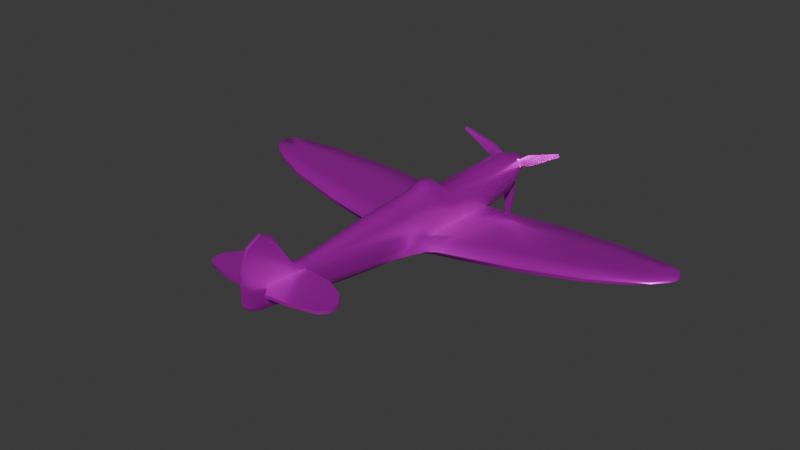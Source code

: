 # Source: Plane.blend  (saved by Blender 4.3.34; exported with 4.5.12 LTS)
import bpy
from mathutils import Matrix  # noqa: F401  (used for matrix-valued properties, if any)

bpy.ops.wm.read_factory_settings(use_empty=True)
scene = bpy.context.scene
scene.name = 'Scene'

# ---- collections
col_refs_noimp = bpy.data.collections.new('Refs-noimp'); scene.collection.children.link(col_refs_noimp)

# ---- images (referenced by path relative to the original .blend; pixels are not part of the script)
import os
ASSET_DIR = os.environ.get("B2B_ASSET_DIR", "")  # directory of the original .blend (textures are referenced by path, not embedded)
HERE = os.path.dirname(os.path.abspath(__file__))  # packed textures are extracted next to this script under _unpacked/

def load_image(name, relpath, width, height, colorspace="sRGB"):
    """Load a texture the original file referenced (path relative to the .blend, or extracted next to this script)."""
    p = next((c for c in (os.path.join(HERE, relpath), os.path.join(ASSET_DIR, relpath)) if relpath and os.path.exists(c)), "")
    if p:
        img = bpy.data.images.load(p, check_existing=True)
        img.name = name
    else:  # same state as the original file: an image datablock whose file is absent (Cycles renders it pink)
        img = bpy.data.images.new(name, width, height)
        img.source = "FILE"
        img.filepath = "//" + (relpath or name)
    img.colorspace_settings.name = colorspace
    return img
img_tex_spitefire = load_image('Tex_Spitefire', 'Tex_Plane.jpg', 1024, 1024, 'sRGB')

# ---- materials (node trees are filled in below, after node groups)
mat_mat_plane = bpy.data.materials.new('Mat_Plane')

# ---- node groups
ng_smooth_by_angle = bpy.data.node_groups.new('Smooth by Angle', 'GeometryNodeTree')
_s = ng_smooth_by_angle.interface.new_socket(name='Mesh', in_out='OUTPUT', socket_type='NodeSocketGeometry')
_s = ng_smooth_by_angle.interface.new_socket(name='Mesh', in_out='INPUT', socket_type='NodeSocketGeometry')
_s = ng_smooth_by_angle.interface.new_socket(name='Angle', in_out='INPUT', socket_type='NodeSocketFloat')
_s.subtype = 'ANGLE'
_s.default_value = 0.5236
_s.min_value = 0.0
_s.max_value = 3.142
_s.description = 'Maximum face angle for smooth edges'
_s = ng_smooth_by_angle.interface.new_socket(name='Ignore Sharpness', in_out='INPUT', socket_type='NodeSocketBool')
_s.force_non_field = True
ng_smooth_by_angle.description = 'Set the sharpness of mesh edges based on the angle between the neighboring faces'
ng_smooth_by_angle.is_modifier = True
_N = ng_smooth_by_angle.nodes; _L = ng_smooth_by_angle.links
n0 = _N.new('GeometryNodeSetShadeSmooth'); n0.name = 'Set Shade Smooth'; n0.location = (120, -80)
n0.domain = 'EDGE'
n1 = _N.new('GeometryNodeSetShadeSmooth'); n1.name = 'Set Shade Smooth.001'; n1.location = (300, -80)
n2 = _N.new('NodeGroupOutput'); n2.name = 'Group Output'; n2.location = (480, -80)
n3 = _N.new('GeometryNodeInputMeshEdgeAngle'); n3.name = 'Edge Angle'; n3.location = (-440, -240)
n4 = _N.new('NodeGroupInput'); n4.name = 'Group Input'; n4.location = (-80, -80)
n5 = _N.new('GeometryNodeInputEdgeSmooth'); n5.name = 'Is Edge Smooth'; n5.location = (-260, -120)
n6 = _N.new('GeometryNodeInputShadeSmooth'); n6.name = 'Is Shade Smooth'; n6.location = (-440, -397)
n7 = _N.new('FunctionNodeCompare'); n7.name = 'Compare'; n7.location = (-260, -260)
n7.operation = 'LESS_EQUAL'
n7.inputs[6].default_value = (0.0, 0.0, 0.0, 0.0)
n7.inputs[7].default_value = (0.0, 0.0, 0.0, 0.0)
n8 = _N.new('FunctionNodeBooleanMath'); n8.name = 'Boolean Math.001'; n8.location = (-80, -260)
n9 = _N.new('NodeGroupInput'); n9.name = 'Group Input.001'; n9.location = (-440, -329)
n10 = _N.new('NodeGroupInput'); n10.name = 'Group Input.002'; n10.location = (-259, -189)
n11 = _N.new('FunctionNodeBooleanMath'); n11.name = 'Boolean Math'; n11.location = (-80, -149)
n11.operation = 'OR'
n12 = _N.new('FunctionNodeBooleanMath'); n12.name = 'Boolean Math.002'; n12.location = (-260, -380)
n12.operation = 'OR'
n13 = _N.new('NodeGroupInput'); n13.name = 'Group Input.003'; n13.location = (-440, -460)
_L.new(n3.outputs[0], n7.inputs[0])
_L.new(n1.outputs[0], n2.inputs[0])
_L.new(n9.outputs[1], n7.inputs[1])
_L.new(n7.outputs[0], n8.inputs[0])
_L.new(n4.outputs[0], n0.inputs[0])
_L.new(n0.outputs[0], n1.inputs[0])
_L.new(n8.outputs[0], n0.inputs[2])
_L.new(n10.outputs[2], n11.inputs[1])
_L.new(n5.outputs[0], n11.inputs[0])
_L.new(n11.outputs[0], n0.inputs[1])
_L.new(n13.outputs[2], n12.inputs[1])
_L.new(n6.outputs[0], n12.inputs[0])
_L.new(n12.outputs[0], n8.inputs[1])
n2.is_active_output = True

# ---- material node trees
mat_mat_plane.use_nodes = True; mat_mat_plane.node_tree.nodes.clear()
_N = mat_mat_plane.node_tree.nodes; _L = mat_mat_plane.node_tree.links
n0 = _N.new('ShaderNodeBsdfPrincipled'); n0.name = 'Principled BSDF'; n0.location = (10, 300)
n0.inputs[1].default_value = 0.7559
n0.inputs[2].default_value = 0.3228
n1 = _N.new('ShaderNodeOutputMaterial'); n1.name = 'Material Output'; n1.location = (300, 300)
n2 = _N.new('ShaderNodeTexImage'); n2.name = 'Image Texture'; n2.location = (-280, 280)
n2.image = img_tex_spitefire
_L.new(n0.outputs[0], n1.inputs[0])
_L.new(n2.outputs[0], n0.inputs[0])
n1.is_active_output = True

# ---- world
world_world = bpy.data.worlds.new('World'); scene.world = world_world
world_world.use_nodes = True; world_world.node_tree.nodes.clear()
_N = world_world.node_tree.nodes; _L = world_world.node_tree.links
n0 = _N.new('ShaderNodeOutputWorld'); n0.name = 'World Output'; n0.location = (300, 300)
n1 = _N.new('ShaderNodeBackground'); n1.name = 'Background'; n1.location = (10, 300)
n1.inputs[0].default_value = (0.05088, 0.05088, 0.05088, 1.0)
_L.new(n1.outputs[0], n0.inputs[0])
n0.is_active_output = True
world_world.color = (0.05088, 0.05088, 0.05088)
world_world.sun_shadow_jitter_overblur = 0.0

# ---- meshes
me_cylinder = bpy.data.meshes.new('Cylinder')
me_cylinder.from_pydata([(0.0, 0.5402, -2.028), (0.0, 0.2034, 0.3404), (0.01197, 0.5346, -2.029), (0.05515, 0.1889, 0.3404), (0.01478, 0.4882, -2.029), (0.1004, 0.1529, 0.3404), (0.01964, 0.1596, -1.996), (0.1307, 0.0832, 0.3404), (0.01964, 0.1362, -1.996), (0.1413, 0.009718, 0.3419), (0.01702, 0.08941, -2.027), (0.1166, -0.1007, 0.3007), (0.01539, 0.03376, -2.027), (0.09017, -0.132, 0.3419), (0.01206, -0.005417, -2.026), (0.05515, -0.171, 0.3419), (0.0, -0.01466, -2.026), (0.0, -0.1892, 0.3419), (1.141e-11, 0.1732, 0.7509), (0.04859, 0.1633, 0.7509), (0.08266, 0.1425, 0.7509), (0.1083, 0.1039, 0.7509), (0.1172, 0.06388, 0.7509), (0.1125, 0.03058, 0.7509), (0.08971, -0.01276, 0.7509), (0.05105, -0.04319, 0.7509), (3.66e-11, -0.05529, 0.7509), (0.05604, 0.1745, 0.7071), (0.09891, 0.1516, 0.7071), (0.09891, -0.0442, 0.7071), (0.05604, -0.07728, 0.7071), (0.1376, 0.05021, 0.7071), (0.1276, 0.005305, 0.7071), (0.1276, 0.1021, 0.7071), (0.0, -0.09069, 0.7071), (0.0, 0.1843, 0.7071), (0.1042, 0.1531, 0.6181), (0.05847, -0.1364, 0.6181), (0.1347, -0.03352, 0.6181), (0.1347, 0.09142, 0.6181), (0.0, -0.1526, 0.6181), (0.05847, 0.1836, 0.6181), (0.1042, -0.09518, 0.6181), (0.1454, 0.02517, 0.6181), (0.0, 0.1963, 0.6181), (0.0, 0.2869, -0.5127), (0.04987, 0.2696, -0.5127), (0.09181, 0.2153, -0.5127), (0.1119, 0.1569, -0.5127), (0.1297, 0.04336, -0.5105), (0.1199, -0.08348, -0.5196), (0.1861, -0.1345, -0.5687), (0.04987, -0.1883, -0.5105), (0.0, -0.2092, -0.5105), (0.0, 0.2156, -0.1618), (0.05172, 0.2003, -0.1618), (0.09515, 0.1626, -0.1618), (0.1242, 0.09005, -0.1618), (0.1344, 0.01099, -0.164), (0.1112, -0.07788, -0.164), (0.04592, 0.2462, -0.9919), (0.08461, 0.2004, -0.9919), (0.1016, 0.1554, -0.9919), (0.1195, 0.05098, -0.9919), (0.1105, -0.02988, -0.9919), (0.08461, -0.09842, -0.9919), (0.04592, -0.1442, -0.9919), (0.0, -0.1621, -0.9919), (0.0, 0.2605, -0.9919), (0.05099, 0.3067, -0.3092), (0.09383, 0.2473, -0.3092), (0.1225, 0.1627, -0.3048), (0.1325, 0.05788, -0.3048), (0.1098, -0.0782, -0.2925), (0.0, 0.3258, -0.3092), (0.05044, 0.3016, -0.4127), (0.09284, 0.2424, -0.4127), (0.1212, 0.1615, -0.4105), (0.1311, 0.05712, -0.4105), (0.1158, -0.08025, -0.3785), (0.0, 0.3205, -0.4127), (0.02621, 0.2026, -1.701), (0.03626, 0.189, -1.7), (0.05272, 0.1596, -1.686), (0.06153, 0.1362, -1.684), (0.05755, 0.0727, -1.695), (0.04968, 0.001476, -1.695), (0.02546, -0.05126, -1.694), (0.0, -0.06299, -1.694), (0.0, 0.2101, -1.699), (0.01795, 0.3324, -1.839), (0.02693, 0.2549, -1.825), (0.03931, 0.1596, -1.796), (0.04163, 0.1362, -1.791), (0.03464, 0.08491, -1.799), (0.03126, 0.01833, -1.794), (0.0221, -0.03683, -1.792), (0.0, -0.04803, -1.789), (0.0, 0.3455, -1.838), (0.0, 0.2503, -1.775), (0.02411, 0.2339, -1.774), (0.03271, 0.2114, -1.769), (0.04443, 0.1596, -1.749), (0.0464, 0.1362, -1.746), (0.03894, 0.08318, -1.756), (0.03552, 0.01202, -1.753), (0.02613, -0.04227, -1.751), (0.0, -0.05381, -1.749), (0.008997, 0.4756, -1.924), (0.01611, 0.4144, -1.917), (0.02493, 0.1596, -1.91), (0.02604, 0.1362, -1.908), (0.0209, 0.08726, -1.917), (0.01765, 0.02639, -1.915), (0.009934, -0.02042, -1.913), (0.0, -0.0306, -1.911), (0.0, 0.4848, -1.922), (0.0, 0.4861, -2.139), (0.01142, 0.4817, -2.14), (0.01423, 0.443, -2.14), (0.01795, 0.1566, -2.105), (0.01795, 0.136, -2.105), (0.01779, 0.1043, -2.105), (0.01572, 0.05343, -2.116), (0.01156, 0.02357, -2.136), (0.0, 0.01814, -2.144), (0.0, 0.3457, -2.21), (0.006937, 0.344, -2.21), (0.007369, 0.3221, -2.21), (0.007812, 0.1717, -2.208), (0.007814, 0.1454, -2.208), (0.007789, 0.1339, -2.208), (0.00754, 0.1076, -2.208), (0.007027, 0.08915, -2.208), (0.0, 0.08384, -2.207), (0.0, 0.32, -2.21), (0.0, 0.17, -2.21), (0.0, 0.1448, -2.21), (0.0, 0.132, -2.21), (0.0, 0.1059, -2.21), (0.0, 0.2079, -1.58), (0.02899, 0.197, -1.58), (0.04702, 0.175, -1.578), (0.05828, 0.1406, -1.577), (0.06397, 0.107, -1.576), (0.06669, 0.04712, -1.575), (0.05571, -0.01983, -1.574), (0.02899, -0.06859, -1.574), (0.0, -0.08079, -1.574), (0.09979, 0.1596, -1.956), (0.08973, 0.1596, -2.093), (0.08971, 0.1362, -2.093), (0.1019, 0.1362, -1.953), (0.1082, 0.1596, -1.683), (0.1114, 0.1362, -1.682), (0.1095, 0.1596, -1.754), (0.1038, 0.1596, -1.826), (0.1134, 0.1362, -1.749), (0.1083, 0.1362, -1.819), (0.2885, 0.1596, -1.998), (0.2858, 0.1596, -2.079), (0.2858, 0.1362, -2.079), (0.2906, 0.1362, -1.996), (0.3021, 0.1596, -1.705), (0.3053, 0.1362, -1.704), (0.2995, 0.1596, -1.812), (0.2951, 0.1596, -1.908), (0.3031, 0.1362, -1.81), (0.2993, 0.1362, -1.903), (0.5328, 0.1596, -1.979), (0.4869, 0.1596, -2.029), (0.4868, 0.1362, -2.029), (0.5347, 0.1362, -1.978), (0.4556, 0.1596, -1.786), (0.4586, 0.1362, -1.785), (0.5261, 0.1596, -1.873), (0.5398, 0.1596, -1.934), (0.5296, 0.1362, -1.871), (0.5437, 0.1362, -1.932), (0.2731, -0.1352, 0.3409), (0.2731, -0.09678, 0.2997), (0.2731, -0.1686, 0.2997), (0.0, -0.1961, 0.2017), (0.2731, -0.07038, -0.317), (0.2731, -0.07516, -0.3983), (0.2508, -0.143, -0.4998), (0.224, -0.1974, -0.3168), (0.1995, -0.1951, -0.4692), (0.0, -0.2155, -0.2898), (0.0, -0.2154, -0.4316), (0.2731, -0.08288, 0.07656), (0.2551, -0.1791, 0.07322), (0.0, -0.2049, 0.02574), (0.2731, -0.0736, -0.1597), (0.2337, -0.192, -0.1574), (0.0, -0.2121, -0.1436), (0.8783, -0.0841, 0.3372), (0.8781, -0.05341, 0.3007), (0.8784, -0.1099, 0.3007), (0.878, -0.02901, -0.2666), (0.8781, -0.03672, -0.3413), (1.749, -0.02629, 0.1876), (0.8744, -0.08709, -0.4159), (0.8702, -0.1357, -0.2643), (0.8654, -0.1193, -0.4104), (0.8781, -0.0405, 0.09951), (1.746, 0.003233, 0.1876), (0.8754, -0.1227, 0.09891), (0.878, -0.03187, -0.1134), (1.752, -0.01211, 0.2037), (0.8719, -0.1315, -0.113), (1.401, -0.04006, 0.2796), (1.398, -0.01653, 0.2526), (1.401, -0.06023, 0.2526), (1.378, 0.0003146, -0.1869), (1.376, -0.006012, -0.2441), (1.375, -0.04445, -0.3018), (1.382, -0.08374, -0.1865), (1.375, -0.06784, -0.3009), (1.391, -0.007741, 0.09656), (1.394, -0.07247, 0.09646), (1.383, -0.001832, -0.06837), (1.387, -0.08045, -0.0683), (1.687, 0.01117, -0.1062), (1.678, 0.0002272, -0.1535), (1.674, -0.01898, -0.1818), (1.692, -0.04558, -0.1062), (1.676, -0.0342, -0.1818), (1.725, 0.007826, 0.08236), (1.729, -0.03594, 0.08236), (1.702, 0.01042, -0.02769), (1.707, -0.04265, -0.02769), (1.866, -0.01916, 0.1448), (1.864, 0.006602, 0.1448), (1.86, -0.007773, 0.1445), (1.866, 0.006161, -0.03403), (1.775, -0.003278, -0.1169), (1.88, -0.008609, -0.03403), (1.789, -0.01355, -0.1169), (1.868, -0.01653, -0.03403), (1.776, -0.01968, -0.1169), (1.898, 0.008292, 0.08708), (1.912, -0.00668, 0.08708), (1.899, -0.01468, 0.08708), (1.896, 0.008166, 0.0163), (1.91, -0.006768, 0.0163), (1.898, -0.01472, 0.0163), (0.0, 0.2753, -0.7236), (0.04813, 0.2593, -0.7236), (0.08864, 0.2087, -0.7236), (0.1074, 0.1562, -0.7236), (0.1252, 0.04672, -0.7223), (0.1149, -0.0686, -0.732), (0.1432, -0.1194, -0.7445), (0.04813, -0.1689, -0.7223), (0.0, -0.1885, -0.7223), (0.01616, 0.06022, -2.027), (0.1027, -0.1171, 0.3223), (0.1024, 0.007341, 0.7509), (0.1125, -0.02066, 0.7071), (0.1187, -0.06586, 0.6181), (0.1631, -0.1068, -0.5446), (0.09691, -0.06583, -0.9919), (0.05342, 0.03534, -1.695), (0.03287, 0.04999, -1.797), (0.03715, 0.04586, -1.754), (0.0192, 0.05533, -1.916), (0.0167, 0.07762, -2.111), (0.007659, 0.1201, -2.208), (0.0, 0.1183, -2.21), (0.06093, 0.012, -1.575), (0.2731, -0.1169, 0.3213), (0.2614, -0.1113, -0.4601), (0.8782, -0.06951, 0.3199), (0.8762, -0.06314, -0.3804), (1.4, -0.02887, 0.2668), (1.376, -0.02618, -0.2744), (1.749, -0.004816, 0.196), (1.676, -0.009846, -0.1684), (1.862, -0.0009382, 0.1446), (1.782, -0.008664, -0.1169), (1.905, 0.000438, 0.08708), (1.903, 0.0003324, 0.0163), (1.874, -0.001587, -0.03403), (0.1255, -0.095, -0.7375), (-0.01197, 0.5346, -2.029), (-0.05515, 0.1889, 0.3404), (-0.01478, 0.4882, -2.029), (-0.1004, 0.1529, 0.3404), (-0.01964, 0.1596, -1.996), (-0.1307, 0.0832, 0.3404), (-0.01964, 0.1362, -1.996), (-0.1413, 0.009718, 0.3419), (-0.01702, 0.08941, -2.027), (-0.1166, -0.1007, 0.3007), (-0.01539, 0.03376, -2.027), (-0.09017, -0.132, 0.3419), (-0.01206, -0.005417, -2.026), (-0.05515, -0.171, 0.3419), (-0.04859, 0.1633, 0.7509), (-0.08266, 0.1425, 0.7509), (-0.1083, 0.1039, 0.7509), (-0.1172, 0.06388, 0.7509), (-0.1125, 0.03058, 0.7509), (-0.08971, -0.01276, 0.7509), (-0.05105, -0.04319, 0.7509), (-0.05604, 0.1745, 0.7071), (-0.09891, 0.1516, 0.7071), (-0.09891, -0.0442, 0.7071), (-0.05604, -0.07728, 0.7071), (-0.1376, 0.05021, 0.7071), (-0.1276, 0.005305, 0.7071), (-0.1276, 0.1021, 0.7071), (-0.1042, 0.1531, 0.6181), (-0.05847, -0.1364, 0.6181), (-0.1347, -0.03352, 0.6181), (-0.1347, 0.09142, 0.6181), (-0.05847, 0.1836, 0.6181), (-0.1042, -0.09518, 0.6181), (-0.1454, 0.02517, 0.6181), (-0.04987, 0.2696, -0.5127), (-0.09181, 0.2153, -0.5127), (-0.1119, 0.1569, -0.5127), (-0.1297, 0.04336, -0.5105), (-0.1224, -0.07504, -0.4786), (-0.1861, -0.1345, -0.5687), (-0.04987, -0.1883, -0.5105), (-0.05172, 0.2003, -0.1618), (-0.09515, 0.1626, -0.1618), (-0.1242, 0.09005, -0.1618), (-0.1344, 0.01099, -0.164), (-0.1112, -0.07788, -0.164), (-0.04592, 0.2462, -0.9919), (-0.08461, 0.2004, -0.9919), (-0.1016, 0.1554, -0.9919), (-0.1195, 0.05098, -0.9919), (-0.1105, -0.02988, -0.9919), (-0.08461, -0.09842, -0.9919), (-0.04592, -0.1442, -0.9919), (-0.05099, 0.3067, -0.3092), (-0.09383, 0.2473, -0.3092), (-0.1225, 0.1627, -0.3048), (-0.1325, 0.05788, -0.3048), (-0.1098, -0.0782, -0.2925), (-0.05044, 0.3016, -0.4127), (-0.09284, 0.2424, -0.4127), (-0.1212, 0.1615, -0.4105), (-0.1311, 0.05712, -0.4105), (-0.1158, -0.08025, -0.3785), (-0.02621, 0.2026, -1.701), (-0.03626, 0.189, -1.7), (-0.05272, 0.1596, -1.686), (-0.06153, 0.1362, -1.684), (-0.05755, 0.0727, -1.695), (-0.04968, 0.001476, -1.695), (-0.02546, -0.05126, -1.694), (-0.01795, 0.3324, -1.839), (-0.02693, 0.2549, -1.825), (-0.03931, 0.1596, -1.796), (-0.04163, 0.1362, -1.791), (-0.03464, 0.08491, -1.799), (-0.03126, 0.01833, -1.794), (-0.0221, -0.03683, -1.792), (-0.02411, 0.2339, -1.774), (-0.03271, 0.2114, -1.769), (-0.04443, 0.1596, -1.749), (-0.0464, 0.1362, -1.746), (-0.03894, 0.08318, -1.756), (-0.03552, 0.01202, -1.753), (-0.02613, -0.04227, -1.751), (-0.008997, 0.4756, -1.924), (-0.01611, 0.4144, -1.917), (-0.02493, 0.1596, -1.91), (-0.02604, 0.1362, -1.908), (-0.0209, 0.08726, -1.917), (-0.01765, 0.02639, -1.915), (-0.009934, -0.02042, -1.913), (-0.01142, 0.4817, -2.14), (-0.01423, 0.443, -2.14), (-0.01795, 0.1566, -2.105), (-0.01795, 0.136, -2.105), (-0.01779, 0.1043, -2.105), (-0.01572, 0.05343, -2.116), (-0.01156, 0.02357, -2.136), (-0.006937, 0.344, -2.21), (-0.007369, 0.3221, -2.21), (-0.007812, 0.1717, -2.208), (-0.007814, 0.1454, -2.208), (-0.007789, 0.1339, -2.208), (-0.00754, 0.1076, -2.208), (-0.007027, 0.08915, -2.208), (-0.02899, 0.197, -1.58), (-0.04702, 0.175, -1.578), (-0.05828, 0.1406, -1.577), (-0.06397, 0.107, -1.576), (-0.06669, 0.04712, -1.575), (-0.05571, -0.01983, -1.574), (-0.02899, -0.06859, -1.574), (-0.09979, 0.1596, -1.956), (-0.08973, 0.1596, -2.093), (-0.08971, 0.1362, -2.093), (-0.1019, 0.1362, -1.953), (-0.1082, 0.1596, -1.683), (-0.1114, 0.1362, -1.682), (-0.1095, 0.1596, -1.754), (-0.1038, 0.1596, -1.826), (-0.1134, 0.1362, -1.749), (-0.1083, 0.1362, -1.819), (-0.2885, 0.1596, -1.998), (-0.2858, 0.1596, -2.079), (-0.2858, 0.1362, -2.079), (-0.2906, 0.1362, -1.996), (-0.3021, 0.1596, -1.705), (-0.3053, 0.1362, -1.704), (-0.2995, 0.1596, -1.812), (-0.2951, 0.1596, -1.908), (-0.3031, 0.1362, -1.81), (-0.2993, 0.1362, -1.903), (-0.5328, 0.1596, -1.979), (-0.4869, 0.1596, -2.029), (-0.4868, 0.1362, -2.029), (-0.5347, 0.1362, -1.978), (-0.4556, 0.1596, -1.786), (-0.4586, 0.1362, -1.785), (-0.5261, 0.1596, -1.873), (-0.5398, 0.1596, -1.934), (-0.5296, 0.1362, -1.871), (-0.5437, 0.1362, -1.932), (-0.2731, -0.1352, 0.3409), (-0.2731, -0.09678, 0.2997), (-0.2731, -0.1686, 0.2997), (-0.2731, -0.07038, -0.317), (-0.2731, -0.07516, -0.3983), (-0.2508, -0.143, -0.4998), (-0.224, -0.1974, -0.3168), (-0.1995, -0.1951, -0.4692), (-0.2731, -0.08288, 0.07656), (-0.2551, -0.1791, 0.07322), (-0.2731, -0.0736, -0.1597), (-0.2337, -0.192, -0.1574), (-0.8783, -0.0841, 0.3372), (-0.8781, -0.05341, 0.3007), (-0.8784, -0.1099, 0.3007), (-0.878, -0.02901, -0.2666), (-0.8781, -0.03672, -0.3413), (-1.749, -0.02629, 0.1876), (-0.8744, -0.08709, -0.4159), (-0.8702, -0.1357, -0.2643), (-0.8654, -0.1193, -0.4104), (-0.8781, -0.0405, 0.09951), (-1.746, 0.003233, 0.1876), (-0.8754, -0.1227, 0.09891), (-0.878, -0.03187, -0.1134), (-1.752, -0.01211, 0.2037), (-0.8719, -0.1315, -0.113), (-1.401, -0.04006, 0.2796), (-1.398, -0.01653, 0.2526), (-1.401, -0.06023, 0.2526), (-1.378, 0.0003146, -0.1869), (-1.376, -0.006012, -0.2441), (-1.375, -0.04445, -0.3018), (-1.382, -0.08374, -0.1865), (-1.375, -0.06784, -0.3009), (-1.391, -0.007741, 0.09656), (-1.394, -0.07247, 0.09646), (-1.383, -0.001832, -0.06837), (-1.387, -0.08045, -0.0683), (-1.687, 0.01117, -0.1062), (-1.678, 0.0002272, -0.1535), (-1.674, -0.01898, -0.1818), (-1.692, -0.04558, -0.1062), (-1.676, -0.0342, -0.1818), (-1.725, 0.007826, 0.08236), (-1.729, -0.03594, 0.08236), (-1.702, 0.01042, -0.02769), (-1.707, -0.04265, -0.02769), (-1.866, -0.01916, 0.1448), (-1.864, 0.006602, 0.1448), (-1.86, -0.007773, 0.1445), (-1.866, 0.006161, -0.03403), (-1.775, -0.003278, -0.1169), (-1.88, -0.008609, -0.03403), (-1.789, -0.01355, -0.1169), (-1.868, -0.01653, -0.03403), (-1.776, -0.01968, -0.1169), (-1.898, 0.008292, 0.08708), (-1.912, -0.00668, 0.08708), (-1.899, -0.01468, 0.08708), (-1.896, 0.008166, 0.0163), (-1.91, -0.006768, 0.0163), (-1.898, -0.01472, 0.0163), (-0.04813, 0.2593, -0.7236), (-0.08864, 0.2087, -0.7236), (-0.1074, 0.1562, -0.7236), (-0.1252, 0.04672, -0.7223), (-0.1089, -0.06385, -0.7053), (-0.1364, -0.1194, -0.7445), (-0.04813, -0.1689, -0.7223), (-0.01616, 0.06022, -2.027), (-0.1027, -0.1171, 0.3223), (-0.1024, 0.007341, 0.7509), (-0.1125, -0.02066, 0.7071), (-0.1187, -0.06586, 0.6181), (-0.1548, -0.1026, -0.5349), (-0.09691, -0.06583, -0.9919), (-0.05342, 0.03534, -1.695), (-0.03287, 0.04999, -1.797), (-0.03715, 0.04586, -1.754), (-0.0192, 0.05533, -1.916), (-0.0167, 0.07762, -2.111), (-0.007659, 0.1201, -2.208), (-0.06093, 0.012, -1.575), (-0.2731, -0.1169, 0.3213), (-0.2614, -0.1113, -0.4601), (-0.8782, -0.06951, 0.3199), (-0.8762, -0.06314, -0.3804), (-1.4, -0.02887, 0.2668), (-1.376, -0.02618, -0.2744), (-1.749, -0.004816, 0.196), (-1.676, -0.009846, -0.1684), (-1.862, -0.0009382, 0.1446), (-1.782, -0.008664, -0.1169), (-1.905, 0.000438, 0.08708), (-1.903, 0.0003324, 0.0163), (-1.874, -0.001587, -0.03403), (-0.1233, -0.09301, -0.7259)], [], [(54, 1, 3, 55), (55, 3, 5, 56), (56, 5, 7, 57), (57, 7, 9, 58), (58, 9, 11, 59), (53, 52, 187, 189), (28, 27, 19, 20), (30, 29, 24, 25), (32, 31, 22, 23), (33, 28, 20, 21), (34, 30, 25, 26), (27, 35, 18, 19), (259, 32, 23, 258), (31, 33, 21, 22), (43, 39, 33, 31), (260, 38, 32, 259), (41, 44, 35, 27), (40, 37, 30, 34), (39, 36, 28, 33), (38, 43, 31, 32), (37, 42, 29, 30), (36, 41, 27, 28), (5, 3, 41, 36), (15, 13, 42, 37), (11, 9, 43, 38), (7, 5, 36, 39), (17, 15, 37, 40), (3, 1, 44, 41), (257, 11, 38, 260), (9, 7, 39, 43), (254, 52, 53, 255), (253, 51, 52, 254), (284, 261, 51, 253), (251, 49, 50, 252), (250, 48, 49, 251), (249, 47, 48, 250), (248, 46, 47, 249), (247, 45, 46, 248), (257, 13, 179, 271), (59, 11, 180, 190), (15, 17, 182, 181), (72, 58, 59, 73), (71, 57, 58, 72), (70, 56, 57, 71), (69, 55, 56, 70), (74, 54, 55, 69), (140, 68, 60, 141), (141, 60, 61, 142), (142, 61, 62, 143), (143, 62, 63, 144), (144, 63, 64, 145), (270, 262, 65, 146), (146, 65, 66, 147), (147, 66, 67, 148), (80, 74, 69, 75), (75, 69, 70, 76), (76, 70, 71, 77), (77, 71, 72, 78), (78, 72, 73, 79), (79, 73, 193, 183), (50, 79, 183, 184), (261, 50, 184, 272), (73, 59, 190, 193), (13, 15, 181, 179), (52, 51, 185, 187), (49, 78, 79, 50), (48, 77, 78, 49), (47, 76, 77, 48), (46, 75, 76, 47), (45, 80, 75, 46), (106, 87, 88, 107), (105, 86, 87, 106), (265, 263, 86, 105), (103, 84, 85, 104), (110, 92, 156, 149), (101, 82, 83, 102), (100, 81, 82, 101), (99, 89, 81, 100), (116, 98, 90, 108), (108, 90, 91, 109), (109, 91, 92, 110), (6, 110, 149, 150), (111, 93, 94, 112), (266, 264, 95, 113), (113, 95, 96, 114), (114, 96, 97, 115), (98, 99, 100, 90), (90, 100, 101, 91), (91, 101, 102, 92), (84, 103, 157, 154), (93, 103, 104, 94), (264, 265, 105, 95), (95, 105, 106, 96), (96, 106, 107, 97), (14, 114, 115, 16), (12, 113, 114, 14), (256, 266, 113, 12), (8, 111, 112, 10), (111, 8, 151, 152), (4, 109, 110, 6), (2, 108, 109, 4), (0, 116, 108, 2), (6, 8, 121, 120), (12, 14, 124, 123), (2, 4, 119, 118), (8, 10, 122, 121), (14, 16, 125, 124), (0, 2, 118, 117), (4, 6, 120, 119), (256, 12, 123, 267), (123, 124, 133, 132), (121, 122, 131, 130), (119, 120, 129, 128), (117, 118, 127, 126), (124, 125, 134, 133), (267, 123, 132, 268), (120, 121, 130, 129), (118, 119, 128, 127), (133, 134, 139, 132), (268, 269, 138, 131), (131, 138, 137, 130), (130, 137, 136, 129), (129, 136, 135, 128), (126, 127, 128, 135), (87, 147, 148, 88), (86, 146, 147, 87), (263, 270, 146, 86), (84, 144, 145, 85), (83, 143, 144, 84), (82, 142, 143, 83), (81, 141, 142, 82), (89, 140, 141, 81), (156, 155, 165, 166), (155, 153, 163, 165), (150, 149, 159, 160), (149, 156, 166, 159), (92, 102, 155, 156), (8, 6, 150, 151), (83, 84, 154, 153), (93, 111, 152, 158), (103, 93, 158, 157), (102, 83, 153, 155), (165, 163, 173, 175), (160, 159, 169, 170), (159, 166, 176, 169), (163, 164, 174, 173), (158, 152, 162, 168), (151, 150, 160, 161), (154, 157, 167, 164), (157, 158, 168, 167), (152, 151, 161, 162), (153, 154, 164, 163), (175, 173, 174, 177), (169, 176, 178, 172), (176, 175, 177, 178), (170, 169, 172, 171), (166, 165, 175, 176), (168, 162, 172, 178), (161, 160, 170, 171), (164, 167, 177, 174), (167, 168, 178, 177), (162, 161, 171, 172), (184, 183, 199, 200), (272, 184, 200, 274), (191, 181, 182, 192), (194, 191, 192, 195), (194, 186, 203, 210), (191, 194, 210, 207), (181, 191, 207, 198), (186, 187, 204, 203), (186, 194, 195, 188), (187, 186, 188, 189), (187, 185, 202, 204), (179, 181, 198, 196), (199, 208, 221, 214), (274, 200, 215, 276), (198, 207, 220, 213), (200, 199, 214, 215), (210, 203, 217, 222), (208, 205, 219, 221), (204, 202, 216, 218), (196, 198, 213, 211), (190, 180, 197, 205), (271, 179, 196, 273), (193, 190, 205, 208), (183, 193, 208, 199), (214, 221, 230, 223), (276, 215, 224, 278), (213, 220, 229, 201), (215, 214, 223, 224), (222, 217, 226, 231), (221, 219, 228, 230), (218, 216, 225, 227), (211, 213, 201, 209), (273, 196, 211, 275), (205, 197, 212, 219), (207, 210, 222, 220), (203, 204, 218, 217), (228, 206, 233, 241), (277, 209, 234, 279), (223, 230, 244, 235), (278, 224, 236, 280), (201, 229, 243, 232), (224, 223, 235, 236), (231, 226, 239, 246), (230, 228, 241, 244), (275, 211, 209, 277), (219, 212, 206, 228), (220, 222, 231, 229), (217, 218, 227, 226), (281, 279, 234, 242), (242, 234, 232, 243), (245, 242, 243, 246), (282, 281, 242, 245), (283, 282, 245, 237), (237, 245, 246, 239), (238, 237, 239, 240), (280, 283, 237, 238), (229, 231, 246, 243), (226, 227, 240, 239), (209, 201, 232, 234), (227, 225, 238, 240), (68, 247, 248, 60), (60, 248, 249, 61), (61, 249, 250, 62), (62, 250, 251, 63), (63, 251, 252, 64), (262, 284, 253, 65), (65, 253, 254, 66), (66, 254, 255, 67), (64, 252, 284, 262), (236, 235, 283, 280), (235, 244, 282, 283), (244, 241, 281, 282), (241, 233, 279, 281), (212, 275, 277, 206), (225, 278, 280, 238), (206, 277, 279, 233), (197, 273, 275, 212), (216, 276, 278, 225), (180, 271, 273, 197), (202, 274, 276, 216), (185, 272, 274, 202), (85, 145, 270, 263), (132, 139, 269, 268), (122, 267, 268, 131), (10, 256, 267, 122), (10, 112, 266, 256), (94, 104, 265, 264), (112, 94, 264, 266), (104, 85, 263, 265), (51, 261, 272, 185), (145, 64, 262, 270), (11, 257, 271, 180), (252, 50, 261, 284), (13, 257, 260, 42), (42, 260, 259, 29), (29, 259, 258, 24), (54, 327, 286, 1), (327, 328, 288, 286), (328, 329, 290, 288), (329, 330, 292, 290), (330, 331, 294, 292), (53, 189, 435, 326), (307, 300, 299, 306), (309, 305, 304, 308), (311, 303, 302, 310), (312, 301, 300, 307), (34, 26, 305, 309), (306, 299, 18, 35), (501, 500, 303, 311), (310, 302, 301, 312), (319, 310, 312, 316), (502, 501, 311, 315), (317, 306, 35, 44), (40, 34, 309, 314), (316, 312, 307, 313), (315, 311, 310, 319), (314, 309, 308, 318), (313, 307, 306, 317), (288, 313, 317, 286), (298, 314, 318, 296), (294, 315, 319, 292), (290, 316, 313, 288), (17, 40, 314, 298), (286, 317, 44, 1), (499, 502, 315, 294), (292, 319, 316, 290), (497, 255, 53, 326), (496, 497, 326, 325), (525, 496, 325, 503), (494, 495, 324, 323), (493, 494, 323, 322), (492, 493, 322, 321), (491, 492, 321, 320), (247, 491, 320, 45), (499, 512, 428, 296), (331, 436, 429, 294), (298, 430, 182, 17), (342, 343, 331, 330), (341, 342, 330, 329), (340, 341, 329, 328), (339, 340, 328, 327), (74, 339, 327, 54), (140, 391, 332, 68), (391, 392, 333, 332), (392, 393, 334, 333), (393, 394, 335, 334), (394, 395, 336, 335), (511, 396, 337, 504), (396, 397, 338, 337), (397, 148, 67, 338), (80, 344, 339, 74), (344, 345, 340, 339), (345, 346, 341, 340), (346, 347, 342, 341), (347, 348, 343, 342), (348, 431, 438, 343), (324, 432, 431, 348), (503, 513, 432, 324), (343, 438, 436, 331), (296, 428, 430, 298), (326, 435, 433, 325), (323, 324, 348, 347), (322, 323, 347, 346), (321, 322, 346, 345), (320, 321, 345, 344), (45, 320, 344, 80), (369, 107, 88, 355), (368, 369, 355, 354), (507, 368, 354, 505), (366, 367, 353, 352), (372, 398, 405, 358), (364, 365, 351, 350), (363, 364, 350, 349), (99, 363, 349, 89), (116, 370, 356, 98), (370, 371, 357, 356), (371, 372, 358, 357), (289, 399, 398, 372), (373, 374, 360, 359), (508, 375, 361, 506), (375, 376, 362, 361), (376, 115, 97, 362), (98, 356, 363, 99), (356, 357, 364, 363), (357, 358, 365, 364), (352, 403, 406, 366), (359, 360, 367, 366), (506, 361, 368, 507), (361, 362, 369, 368), (362, 97, 107, 369), (297, 16, 115, 376), (295, 297, 376, 375), (498, 295, 375, 508), (291, 293, 374, 373), (373, 401, 400, 291), (287, 289, 372, 371), (285, 287, 371, 370), (0, 285, 370, 116), (289, 379, 380, 291), (295, 382, 383, 297), (285, 377, 378, 287), (291, 380, 381, 293), (297, 383, 125, 16), (0, 117, 377, 285), (287, 378, 379, 289), (498, 509, 382, 295), (382, 389, 390, 383), (380, 387, 388, 381), (378, 385, 386, 379), (117, 126, 384, 377), (383, 390, 134, 125), (509, 510, 389, 382), (379, 386, 387, 380), (377, 384, 385, 378), (390, 389, 139, 134), (510, 388, 138, 269), (388, 387, 137, 138), (387, 386, 136, 137), (386, 385, 135, 136), (126, 135, 385, 384), (355, 88, 148, 397), (354, 355, 397, 396), (505, 354, 396, 511), (352, 353, 395, 394), (351, 352, 394, 393), (350, 351, 393, 392), (349, 350, 392, 391), (89, 349, 391, 140), (405, 415, 414, 404), (404, 414, 412, 402), (399, 409, 408, 398), (398, 408, 415, 405), (358, 405, 404, 365), (291, 400, 399, 289), (351, 402, 403, 352), (359, 407, 401, 373), (366, 406, 407, 359), (365, 404, 402, 351), (414, 424, 422, 412), (409, 419, 418, 408), (408, 418, 425, 415), (412, 422, 423, 413), (407, 417, 411, 401), (400, 410, 409, 399), (403, 413, 416, 406), (406, 416, 417, 407), (401, 411, 410, 400), (402, 412, 413, 403), (424, 426, 423, 422), (418, 421, 427, 425), (425, 427, 426, 424), (419, 420, 421, 418), (415, 425, 424, 414), (417, 427, 421, 411), (410, 420, 419, 409), (413, 423, 426, 416), (416, 426, 427, 417), (411, 421, 420, 410), (432, 444, 443, 431), (513, 515, 444, 432), (437, 192, 182, 430), (439, 195, 192, 437), (439, 454, 447, 434), (437, 451, 454, 439), (430, 442, 451, 437), (434, 447, 448, 435), (434, 188, 195, 439), (435, 189, 188, 434), (435, 448, 446, 433), (428, 440, 442, 430), (443, 458, 465, 452), (515, 517, 459, 444), (442, 457, 464, 451), (444, 459, 458, 443), (454, 466, 461, 447), (452, 465, 463, 449), (448, 462, 460, 446), (440, 455, 457, 442), (436, 449, 441, 429), (512, 514, 440, 428), (438, 452, 449, 436), (431, 443, 452, 438), (458, 467, 474, 465), (517, 519, 468, 459), (457, 445, 473, 464), (459, 468, 467, 458), (466, 475, 470, 461), (465, 474, 472, 463), (462, 471, 469, 460), (455, 453, 445, 457), (514, 516, 455, 440), (449, 463, 456, 441), (451, 464, 466, 454), (447, 461, 462, 448), (472, 485, 477, 450), (518, 520, 478, 453), (467, 479, 488, 474), (519, 521, 480, 468), (445, 476, 487, 473), (468, 480, 479, 467), (475, 490, 483, 470), (474, 488, 485, 472), (516, 518, 453, 455), (463, 472, 450, 456), (464, 473, 475, 466), (461, 470, 471, 462), (522, 486, 478, 520), (486, 487, 476, 478), (489, 490, 487, 486), (523, 489, 486, 522), (524, 481, 489, 523), (481, 483, 490, 489), (482, 484, 483, 481), (521, 482, 481, 524), (473, 487, 490, 475), (470, 483, 484, 471), (453, 478, 476, 445), (471, 484, 482, 469), (68, 332, 491, 247), (332, 333, 492, 491), (333, 334, 493, 492), (334, 335, 494, 493), (335, 336, 495, 494), (504, 337, 496, 525), (337, 338, 497, 496), (338, 67, 255, 497), (336, 504, 525, 495), (480, 521, 524, 479), (479, 524, 523, 488), (488, 523, 522, 485), (485, 522, 520, 477), (456, 450, 518, 516), (469, 482, 521, 519), (450, 477, 520, 518), (441, 456, 516, 514), (460, 469, 519, 517), (429, 441, 514, 512), (446, 460, 517, 515), (433, 446, 515, 513), (353, 505, 511, 395), (389, 510, 269, 139), (381, 388, 510, 509), (293, 381, 509, 498), (293, 498, 508, 374), (360, 506, 507, 367), (374, 508, 506, 360), (367, 507, 505, 353), (325, 433, 513, 503), (395, 511, 504, 336), (294, 429, 512, 499), (495, 525, 503, 324), (296, 318, 502, 499), (318, 308, 501, 502), (308, 304, 500, 501)])
me_cylinder.polygons.foreach_set('use_smooth', [True] * 516)
_uv = me_cylinder.uv_layers.new(name='UVMap')
_uv.uv.foreach_set('vector', [0.6669, 0.3381, 0.6002, 0.3357, 0.6002, 0.3329, 0.6669, 0.3351, 0.6669, 0.3351, 0.6002, 0.3329, 0.6002, 0.3257, 0.6669, 0.3276, 0.6669, 0.3276, 0.6002, 0.3257, 0.6002, 0.3119, 0.6669, 0.3133, 0.6669, 0.3133, 0.6002, 0.3119, 0.6, 0.2974, 0.6671, 0.2976, 0.6671, 0.2976, 0.6, 0.2974, 0.6055, 0.2755, 0.6671, 0.28, 0.1108, 0.371, 0.1128, 0.371, 0.1189, 0.3735, 0.1108, 0.3758, 0.5515, 0.3255, 0.5515, 0.33, 0.5457, 0.3278, 0.5457, 0.3237, 0.1131, 0.445, 0.1148, 0.445, 0.1144, 0.4476, 0.1128, 0.4476, 0.5515, 0.2965, 0.5515, 0.3054, 0.5457, 0.3081, 0.5457, 0.3015, 0.5515, 0.3157, 0.5515, 0.3255, 0.5457, 0.3237, 0.5457, 0.316, 0.1108, 0.445, 0.1131, 0.445, 0.1128, 0.4476, 0.1108, 0.4476, 0.5515, 0.33, 0.5515, 0.3319, 0.5457, 0.3298, 0.5457, 0.3278, 0.5515, 0.2914, 0.5515, 0.2965, 0.5457, 0.3015, 0.5457, 0.2969, 0.5515, 0.3054, 0.5515, 0.3157, 0.5457, 0.316, 0.5457, 0.3081, 0.5633, 0.3004, 0.5633, 0.3136, 0.5515, 0.3157, 0.5515, 0.3054, 0.5633, 0.2824, 0.5633, 0.2888, 0.5515, 0.2965, 0.5515, 0.2914, 0.5633, 0.3318, 0.5633, 0.3343, 0.5515, 0.3319, 0.5515, 0.33, 0.1108, 0.4396, 0.1131, 0.4396, 0.1131, 0.445, 0.1108, 0.445, 0.5633, 0.3136, 0.5633, 0.3258, 0.5515, 0.3255, 0.5515, 0.3157, 0.5633, 0.2888, 0.5633, 0.3004, 0.5515, 0.3054, 0.5515, 0.2965, 0.1131, 0.4396, 0.115, 0.4396, 0.1148, 0.445, 0.1131, 0.445, 0.5633, 0.3258, 0.5633, 0.3318, 0.5515, 0.33, 0.5515, 0.3255, 0.6002, 0.3257, 0.6002, 0.3329, 0.5633, 0.3318, 0.5633, 0.3258, 0.113, 0.4228, 0.1144, 0.4228, 0.115, 0.4396, 0.1131, 0.4396, 0.6055, 0.2755, 0.6, 0.2974, 0.5633, 0.3004, 0.5633, 0.2888, 0.6002, 0.3119, 0.6002, 0.3257, 0.5633, 0.3258, 0.5633, 0.3136, 0.1108, 0.4228, 0.113, 0.4228, 0.1131, 0.4396, 0.1108, 0.4396, 0.6002, 0.3329, 0.6002, 0.3357, 0.5633, 0.3343, 0.5633, 0.3318, 0.6026, 0.2723, 0.6055, 0.2755, 0.5633, 0.2888, 0.5633, 0.2824, 0.6, 0.2974, 0.6002, 0.3119, 0.5633, 0.3136, 0.5633, 0.3004, 0.1127, 0.3582, 0.1128, 0.371, 0.1108, 0.371, 0.1108, 0.3582, 0.1163, 0.3568, 0.1183, 0.3675, 0.1128, 0.371, 0.1127, 0.3582, 0.7432, 0.2773, 0.7164, 0.2751, 0.7209, 0.2688, 0.7442, 0.2718, 0.7413, 0.3047, 0.7131, 0.304, 0.7143, 0.2825, 0.7428, 0.2814, 0.7414, 0.3264, 0.7134, 0.3265, 0.7131, 0.304, 0.7413, 0.3047, 0.7414, 0.3368, 0.7134, 0.3381, 0.7134, 0.3265, 0.7414, 0.3264, 0.7414, 0.3468, 0.7134, 0.3488, 0.7134, 0.3381, 0.7414, 0.3368, 0.7414, 0.35, 0.7134, 0.3523, 0.7134, 0.3488, 0.7414, 0.3468, 0.2547, 0.6724, 0.2564, 0.6763, 0.232, 0.6761, 0.232, 0.6722, 0.2536, 0.5759, 0.2529, 0.6681, 0.232, 0.6679, 0.232, 0.6236, 0.113, 0.4228, 0.1108, 0.4228, 0.1108, 0.4143, 0.1219, 0.4202, 0.6858, 0.3069, 0.6671, 0.2976, 0.6671, 0.28, 0.6842, 0.28, 0.6858, 0.3277, 0.6669, 0.3133, 0.6671, 0.2976, 0.6858, 0.3069, 0.6864, 0.3444, 0.6669, 0.3276, 0.6669, 0.3133, 0.6858, 0.3277, 0.6864, 0.3562, 0.6669, 0.3351, 0.6669, 0.3276, 0.6864, 0.3444, 0.6864, 0.36, 0.6669, 0.3381, 0.6669, 0.3351, 0.6864, 0.3562, 0.8551, 0.3366, 0.777, 0.347, 0.777, 0.3442, 0.8551, 0.3345, 0.8551, 0.3345, 0.777, 0.3442, 0.777, 0.3351, 0.8549, 0.3301, 0.8549, 0.3301, 0.777, 0.3351, 0.777, 0.3262, 0.8546, 0.3233, 0.8546, 0.3233, 0.777, 0.3262, 0.777, 0.3056, 0.8545, 0.3167, 0.8545, 0.3167, 0.777, 0.3056, 0.777, 0.2895, 0.8544, 0.3048, 0.8544, 0.2978, 0.777, 0.2824, 0.777, 0.276, 0.8544, 0.2915, 0.113, 0.3064, 0.1142, 0.3418, 0.1126, 0.3418, 0.112, 0.3064, 0.112, 0.3064, 0.1126, 0.3418, 0.1108, 0.3418, 0.1108, 0.3064, 0.7002, 0.3589, 0.6864, 0.36, 0.6864, 0.3562, 0.7002, 0.3552, 0.7002, 0.3552, 0.6864, 0.3562, 0.6864, 0.3444, 0.7002, 0.3435, 0.7002, 0.3435, 0.6864, 0.3444, 0.6858, 0.3277, 0.6999, 0.3274, 0.6999, 0.3274, 0.6858, 0.3277, 0.6858, 0.3069, 0.6999, 0.3068, 0.6999, 0.3068, 0.6858, 0.3069, 0.6842, 0.28, 0.6956, 0.2796, 0.253, 0.5333, 0.2538, 0.5504, 0.232, 0.5767, 0.232, 0.5455, 0.2507, 0.5063, 0.253, 0.5333, 0.232, 0.5455, 0.232, 0.5294, 0.2478, 0.5023, 0.2507, 0.5063, 0.232, 0.5294, 0.2336, 0.5171, 0.2538, 0.5504, 0.2536, 0.5759, 0.232, 0.6236, 0.232, 0.5767, 0.1144, 0.4228, 0.113, 0.4228, 0.1219, 0.4202, 0.1219, 0.4227, 0.1128, 0.371, 0.1183, 0.3675, 0.121, 0.3717, 0.1189, 0.3735, 0.7131, 0.304, 0.6999, 0.3068, 0.6956, 0.2796, 0.7143, 0.2825, 0.7134, 0.3265, 0.6999, 0.3274, 0.6999, 0.3068, 0.7131, 0.304, 0.7134, 0.3381, 0.7002, 0.3435, 0.6999, 0.3274, 0.7134, 0.3265, 0.7134, 0.3488, 0.7002, 0.3552, 0.7002, 0.3435, 0.7134, 0.3381, 0.7134, 0.3523, 0.7002, 0.3589, 0.7002, 0.3552, 0.7134, 0.3488, 0.1118, 0.2957, 0.1118, 0.2991, 0.1108, 0.2991, 0.1108, 0.2958, 0.1122, 0.2956, 0.1128, 0.2991, 0.1118, 0.2991, 0.1118, 0.2957, 0.8782, 0.3045, 0.8704, 0.3025, 0.8703, 0.2957, 0.8781, 0.2978, 0.8771, 0.3224, 0.8688, 0.3224, 0.8704, 0.3099, 0.8784, 0.3119, 0.2651, 0.2293, 0.2631, 0.252, 0.2546, 0.2461, 0.2551, 0.2203, 0.8802, 0.3373, 0.8711, 0.3329, 0.8692, 0.3271, 0.8776, 0.3271, 0.8809, 0.3418, 0.8711, 0.3356, 0.8711, 0.3329, 0.8802, 0.3373, 0.881, 0.345, 0.8709, 0.3371, 0.8711, 0.3356, 0.8809, 0.3418, 0.9005, 0.3915, 0.8893, 0.3639, 0.8894, 0.3613, 0.9007, 0.3896, 0.9007, 0.3896, 0.8894, 0.3613, 0.8876, 0.3459, 0.8999, 0.3775, 0.8999, 0.3775, 0.8876, 0.3459, 0.8838, 0.3271, 0.8989, 0.3271, 0.2658, 0.2123, 0.2651, 0.2293, 0.2551, 0.2203, 0.2564, 0.193, 0.8986, 0.3224, 0.8831, 0.3224, 0.8842, 0.3123, 0.8998, 0.3127, 0.8997, 0.3064, 0.8838, 0.3054, 0.8835, 0.2991, 0.8995, 0.3007, 0.1115, 0.2858, 0.112, 0.2931, 0.1117, 0.2932, 0.1112, 0.2859, 0.1112, 0.2859, 0.1117, 0.2932, 0.1108, 0.2934, 0.1108, 0.286, 0.8893, 0.3639, 0.881, 0.345, 0.8809, 0.3418, 0.8894, 0.3613, 0.8894, 0.3613, 0.8809, 0.3418, 0.8802, 0.3373, 0.8876, 0.3459, 0.8876, 0.3459, 0.8802, 0.3373, 0.8776, 0.3271, 0.8838, 0.3271, 0.4286, 0.2889, 0.4278, 0.2836, 0.4316, 0.2833, 0.4315, 0.289, 0.8831, 0.3224, 0.8771, 0.3224, 0.8784, 0.3119, 0.8842, 0.3123, 0.8838, 0.3054, 0.8782, 0.3045, 0.8781, 0.2978, 0.8835, 0.2991, 0.112, 0.2931, 0.1122, 0.2956, 0.1118, 0.2957, 0.1117, 0.2932, 0.1117, 0.2932, 0.1118, 0.2957, 0.1108, 0.2958, 0.1108, 0.2934, 0.1113, 0.279, 0.1112, 0.2859, 0.1108, 0.286, 0.1108, 0.279, 0.1114, 0.279, 0.1115, 0.2858, 0.1112, 0.2859, 0.1113, 0.279, 0.9144, 0.3074, 0.8997, 0.3064, 0.8995, 0.3007, 0.9144, 0.3021, 0.9103, 0.3224, 0.8986, 0.3224, 0.8998, 0.3127, 0.9144, 0.3132, 0.4266, 0.2697, 0.4262, 0.2622, 0.4302, 0.2539, 0.4309, 0.2659, 0.9147, 0.3921, 0.8999, 0.3775, 0.8989, 0.3271, 0.9103, 0.3271, 0.9146, 0.4013, 0.9007, 0.3896, 0.8999, 0.3775, 0.9147, 0.3921, 0.9146, 0.4024, 0.9005, 0.3915, 0.9007, 0.3896, 0.9146, 0.4013, 0.9103, 0.3271, 0.9103, 0.3224, 0.9247, 0.3224, 0.9247, 0.3265, 0.1114, 0.279, 0.1113, 0.279, 0.1112, 0.2723, 0.1114, 0.2735, 0.9146, 0.4013, 0.9147, 0.3921, 0.9294, 0.3832, 0.9294, 0.3908, 0.9103, 0.3224, 0.9144, 0.3132, 0.9247, 0.3161, 0.9247, 0.3224, 0.1113, 0.279, 0.1108, 0.279, 0.1108, 0.2719, 0.1112, 0.2723, 0.9151, 0.4003, 0.9151, 0.3993, 0.9285, 0.3898, 0.9284, 0.3906, 0.9147, 0.3921, 0.9103, 0.3271, 0.9247, 0.3265, 0.9294, 0.3832, 0.9144, 0.3074, 0.9144, 0.3021, 0.9262, 0.306, 0.9255, 0.3108, 0.1114, 0.2735, 0.1112, 0.2723, 0.1111, 0.268, 0.1111, 0.268, 0.9247, 0.3224, 0.9247, 0.3161, 0.9384, 0.322, 0.9384, 0.3242, 0.9294, 0.3832, 0.9247, 0.3265, 0.9384, 0.3295, 0.9387, 0.3592, 0.9261, 0.3841, 0.9262, 0.3835, 0.9333, 0.3626, 0.9332, 0.3629, 0.1112, 0.2723, 0.1108, 0.2719, 0.1108, 0.268, 0.1111, 0.268, 0.9255, 0.3108, 0.9262, 0.306, 0.9384, 0.3168, 0.9384, 0.3192, 0.9247, 0.3265, 0.9247, 0.3224, 0.9384, 0.3242, 0.9384, 0.3295, 0.9294, 0.3908, 0.9294, 0.3832, 0.9387, 0.3592, 0.9387, 0.3636, 0.1111, 0.268, 0.1108, 0.268, 0.1108, 0.2678, 0.1111, 0.268, 0.9384, 0.3192, 0.9387, 0.3189, 0.9387, 0.3216, 0.9384, 0.322, 0.9384, 0.322, 0.9387, 0.3216, 0.9387, 0.3241, 0.9384, 0.3242, 0.9384, 0.3242, 0.9387, 0.3241, 0.9387, 0.3291, 0.9384, 0.3295, 0.9384, 0.3295, 0.9387, 0.3291, 0.9387, 0.3588, 0.9387, 0.3592, 0.9323, 0.3781, 0.9303, 0.3756, 0.9284, 0.3731, 0.9352, 0.3662, 0.1118, 0.2991, 0.112, 0.3064, 0.1108, 0.3064, 0.1108, 0.2991, 0.1128, 0.2991, 0.113, 0.3064, 0.112, 0.3064, 0.1118, 0.2991, 0.8704, 0.3025, 0.8544, 0.2978, 0.8544, 0.2915, 0.8703, 0.2957, 0.8688, 0.3224, 0.8545, 0.3167, 0.8544, 0.3048, 0.8704, 0.3099, 0.8692, 0.3271, 0.8546, 0.3233, 0.8545, 0.3167, 0.8688, 0.3224, 0.8711, 0.3329, 0.8549, 0.3301, 0.8546, 0.3233, 0.8692, 0.3271, 0.8711, 0.3356, 0.8551, 0.3345, 0.8549, 0.3301, 0.8711, 0.3329, 0.8709, 0.3371, 0.8551, 0.3366, 0.8551, 0.3345, 0.8711, 0.3356, 0.2546, 0.2461, 0.2538, 0.2603, 0.2285, 0.2487, 0.2291, 0.2298, 0.2538, 0.2603, 0.254, 0.2743, 0.2282, 0.27, 0.2285, 0.2487, 0.2564, 0.193, 0.2551, 0.2203, 0.23, 0.2118, 0.2304, 0.1958, 0.2551, 0.2203, 0.2546, 0.2461, 0.2291, 0.2298, 0.23, 0.2118, 0.2631, 0.252, 0.2625, 0.2612, 0.2538, 0.2603, 0.2546, 0.2461, 0.893, 0.3105, 0.9191, 0.3105, 0.9191, 0.3105, 0.893, 0.3105, 0.8526, 0.5719, 0.8273, 0.5719, 0.8273, 0.5719, 0.8526, 0.5719, 0.4275, 0.2797, 0.4266, 0.2697, 0.4309, 0.2659, 0.4313, 0.2773, 0.4278, 0.2836, 0.4275, 0.2797, 0.4313, 0.2773, 0.4316, 0.2833, 0.2625, 0.2612, 0.2614, 0.2737, 0.254, 0.2743, 0.2538, 0.2603, 0.2285, 0.2487, 0.2282, 0.27, 0.2078, 0.254, 0.1984, 0.2366, 0.2304, 0.1958, 0.23, 0.2118, 0.1975, 0.2156, 0.2036, 0.2057, 0.23, 0.2118, 0.2291, 0.2298, 0.1966, 0.2246, 0.1975, 0.2156, 0.2282, 0.27, 0.2278, 0.2701, 0.2074, 0.2542, 0.2078, 0.254, 0.4313, 0.2773, 0.4309, 0.2659, 0.4418, 0.2622, 0.4423, 0.2701, 0.9073, 0.3031, 0.9073, 0.3068, 0.9058, 0.3068, 0.9058, 0.3031, 0.4315, 0.289, 0.4316, 0.2833, 0.4425, 0.2781, 0.4426, 0.2871, 0.4316, 0.2833, 0.4313, 0.2773, 0.4423, 0.2701, 0.4425, 0.2781, 0.4309, 0.2659, 0.4302, 0.2539, 0.4415, 0.2551, 0.4418, 0.2622, 0.254, 0.2743, 0.2536, 0.2746, 0.2278, 0.2701, 0.2282, 0.27, 0.1984, 0.2366, 0.2078, 0.254, 0.2074, 0.2542, 0.1979, 0.237, 0.1975, 0.2156, 0.1966, 0.2246, 0.196, 0.2251, 0.1972, 0.2158, 0.1966, 0.2246, 0.1984, 0.2366, 0.1979, 0.237, 0.196, 0.2251, 0.2036, 0.2057, 0.1975, 0.2156, 0.1972, 0.2158, 0.2036, 0.2057, 0.2291, 0.2298, 0.2285, 0.2487, 0.1984, 0.2366, 0.1966, 0.2246, 0.4423, 0.2701, 0.4418, 0.2622, 0.4557, 0.2637, 0.4563, 0.2677, 0.9058, 0.3031, 0.9058, 0.3068, 0.9006, 0.3068, 0.9006, 0.3031, 0.4426, 0.2871, 0.4425, 0.2781, 0.4554, 0.2729, 0.4514, 0.2803, 0.4425, 0.2781, 0.4423, 0.2701, 0.4563, 0.2677, 0.4554, 0.2729, 0.4418, 0.2622, 0.4415, 0.2551, 0.453, 0.2594, 0.4557, 0.2637, 0.232, 0.5294, 0.232, 0.5455, 0.1516, 0.5555, 0.1516, 0.5407, 0.2336, 0.5171, 0.232, 0.5294, 0.1516, 0.5407, 0.1518, 0.5329, 0.4397, 0.439, 0.4408, 0.4584, 0.4251, 0.45, 0.4251, 0.435, 0.4385, 0.4193, 0.4397, 0.439, 0.4251, 0.435, 0.4251, 0.4205, 0.4385, 0.4193, 0.4379, 0.4057, 0.475, 0.4102, 0.4751, 0.4231, 0.4397, 0.439, 0.4385, 0.4193, 0.4751, 0.4231, 0.4753, 0.4412, 0.4408, 0.4584, 0.4397, 0.439, 0.4753, 0.4412, 0.4754, 0.4585, 0.4379, 0.4057, 0.4365, 0.3927, 0.4747, 0.3977, 0.475, 0.4102, 0.4379, 0.4057, 0.4385, 0.4193, 0.4251, 0.4205, 0.4251, 0.408, 0.4365, 0.3927, 0.4379, 0.4057, 0.4251, 0.408, 0.4251, 0.3959, 0.1189, 0.3735, 0.121, 0.3717, 0.1464, 0.3768, 0.146, 0.3771, 0.1219, 0.4227, 0.1219, 0.4202, 0.1465, 0.4203, 0.1465, 0.4225, 0.1516, 0.5555, 0.1516, 0.5859, 0.08436, 0.5948, 0.08506, 0.5713, 0.1518, 0.5329, 0.1516, 0.5407, 0.08533, 0.56, 0.08538, 0.554, 0.4754, 0.4585, 0.4753, 0.4412, 0.505, 0.441, 0.5053, 0.4544, 0.1516, 0.5407, 0.1516, 0.5555, 0.08506, 0.5713, 0.08533, 0.56, 0.4751, 0.4231, 0.475, 0.4102, 0.5043, 0.4168, 0.5046, 0.4269, 0.1516, 0.5859, 0.1516, 0.6282, 0.08335, 0.6276, 0.08436, 0.5948, 0.146, 0.3771, 0.1464, 0.3768, 0.1667, 0.3837, 0.1667, 0.3838, 0.1465, 0.4225, 0.1465, 0.4203, 0.1678, 0.4174, 0.1678, 0.419, 0.232, 0.6236, 0.232, 0.6679, 0.1516, 0.6681, 0.1516, 0.6282, 0.232, 0.6722, 0.232, 0.6761, 0.1515, 0.6753, 0.1515, 0.6719, 0.232, 0.5767, 0.232, 0.6236, 0.1516, 0.6282, 0.1516, 0.5859, 0.232, 0.5455, 0.232, 0.5767, 0.1516, 0.5859, 0.1516, 0.5555, 0.08506, 0.5713, 0.08436, 0.5948, 0.0419, 0.6029, 0.044, 0.5873, 0.08538, 0.554, 0.08533, 0.56, 0.04513, 0.5779, 0.04539, 0.575, 0.5053, 0.4544, 0.505, 0.441, 0.5241, 0.4398, 0.5253, 0.4488, 0.08533, 0.56, 0.08506, 0.5713, 0.044, 0.5873, 0.04513, 0.5779, 0.5046, 0.4269, 0.5043, 0.4168, 0.522, 0.4237, 0.5229, 0.4304, 0.08436, 0.5948, 0.08335, 0.6276, 0.03893, 0.6248, 0.0419, 0.6029, 0.1667, 0.3838, 0.1667, 0.3837, 0.1789, 0.391, 0.179, 0.391, 0.1678, 0.419, 0.1678, 0.4174, 0.182, 0.4134, 0.1821, 0.4144, 0.1515, 0.6719, 0.1515, 0.6753, 0.08201, 0.6639, 0.08219, 0.6614, 0.1516, 0.6282, 0.1516, 0.6681, 0.08239, 0.6586, 0.08335, 0.6276, 0.4753, 0.4412, 0.4751, 0.4231, 0.5046, 0.4269, 0.505, 0.441, 0.475, 0.4102, 0.4747, 0.3977, 0.5039, 0.4071, 0.5043, 0.4168, 0.03893, 0.6248, 0.03607, 0.6456, 0.02042, 0.6372, 0.01593, 0.6257, 0.03566, 0.6473, 0.03528, 0.6488, 0.02093, 0.6371, 0.02069, 0.6371, 0.044, 0.5873, 0.0419, 0.6029, 0.01615, 0.6116, 0.02008, 0.6017, 0.04539, 0.575, 0.04513, 0.5779, 0.03229, 0.5852, 0.03131, 0.5852, 0.5253, 0.4488, 0.5241, 0.4398, 0.5339, 0.4402, 0.532, 0.4452, 0.04513, 0.5779, 0.044, 0.5873, 0.02008, 0.6017, 0.03229, 0.5852, 0.5229, 0.4304, 0.522, 0.4237, 0.5321, 0.4299, 0.5338, 0.4342, 0.0419, 0.6029, 0.03893, 0.6248, 0.01593, 0.6257, 0.01615, 0.6116, 0.08219, 0.6614, 0.08201, 0.6639, 0.03528, 0.6488, 0.03566, 0.6473, 0.08335, 0.6276, 0.08239, 0.6586, 0.03607, 0.6456, 0.03893, 0.6248, 0.505, 0.441, 0.5046, 0.4269, 0.5229, 0.4304, 0.5241, 0.4398, 0.5043, 0.4168, 0.5039, 0.4071, 0.5211, 0.4172, 0.522, 0.4237, 0.01495, 0.6257, 0.02069, 0.6371, 0.02093, 0.6371, 0.01406, 0.6257, 0.1886, 0.4073, 0.1865, 0.4108, 0.1867, 0.4108, 0.1881, 0.4073, 0.1885, 0.403, 0.1886, 0.4073, 0.1881, 0.4073, 0.188, 0.403, 0.01518, 0.6116, 0.01495, 0.6257, 0.01406, 0.6257, 0.01429, 0.6116, 0.0191, 0.6017, 0.01518, 0.6116, 0.01429, 0.6116, 0.01821, 0.6017, 0.1873, 0.4, 0.1885, 0.403, 0.188, 0.403, 0.1868, 0.4, 0.1836, 0.3949, 0.1873, 0.4, 0.1868, 0.4, 0.1831, 0.3949, 0.03131, 0.5852, 0.0191, 0.6017, 0.01821, 0.6017, 0.03043, 0.5852, 0.5241, 0.4398, 0.5229, 0.4304, 0.5338, 0.4342, 0.5339, 0.4402, 0.522, 0.4237, 0.5211, 0.4172, 0.5269, 0.4228, 0.5321, 0.4299, 0.1821, 0.4144, 0.182, 0.4134, 0.1867, 0.4108, 0.1865, 0.4108, 0.179, 0.391, 0.1789, 0.391, 0.1836, 0.3949, 0.1831, 0.3949, 0.777, 0.347, 0.7414, 0.35, 0.7414, 0.3468, 0.777, 0.3442, 0.777, 0.3442, 0.7414, 0.3468, 0.7414, 0.3368, 0.777, 0.3351, 0.777, 0.3351, 0.7414, 0.3368, 0.7414, 0.3264, 0.777, 0.3262, 0.777, 0.3262, 0.7414, 0.3264, 0.7413, 0.3047, 0.777, 0.3056, 0.777, 0.3056, 0.7413, 0.3047, 0.7428, 0.2814, 0.777, 0.2895, 0.777, 0.2824, 0.7432, 0.2773, 0.7442, 0.2718, 0.777, 0.276, 0.1142, 0.3418, 0.1163, 0.3568, 0.1127, 0.3582, 0.1126, 0.3418, 0.1126, 0.3418, 0.1127, 0.3582, 0.1108, 0.3582, 0.1108, 0.3418, 0.777, 0.2895, 0.7428, 0.2814, 0.7432, 0.2773, 0.777, 0.2824, 0.03229, 0.5852, 0.02008, 0.6017, 0.0191, 0.6017, 0.03131, 0.5852, 0.02008, 0.6017, 0.01615, 0.6116, 0.01518, 0.6116, 0.0191, 0.6017, 0.01615, 0.6116, 0.01593, 0.6257, 0.01495, 0.6257, 0.01518, 0.6116, 0.01593, 0.6257, 0.02042, 0.6372, 0.02069, 0.6371, 0.01495, 0.6257, 0.08239, 0.6586, 0.08219, 0.6614, 0.03566, 0.6473, 0.03607, 0.6456, 0.04564, 0.5723, 0.04539, 0.575, 0.03131, 0.5852, 0.03043, 0.5852, 0.03607, 0.6456, 0.03566, 0.6473, 0.02069, 0.6371, 0.02042, 0.6372, 0.1516, 0.6681, 0.1515, 0.6719, 0.08219, 0.6614, 0.08239, 0.6586, 0.08542, 0.5485, 0.08538, 0.554, 0.04539, 0.575, 0.04564, 0.5723, 0.232, 0.6679, 0.232, 0.6722, 0.1515, 0.6719, 0.1516, 0.6681, 0.152, 0.5259, 0.1518, 0.5329, 0.08538, 0.554, 0.08542, 0.5485, 0.235, 0.5092, 0.2336, 0.5171, 0.1518, 0.5329, 0.152, 0.5259, 0.8704, 0.3099, 0.8544, 0.3048, 0.8544, 0.2978, 0.8704, 0.3025, 0.9384, 0.3168, 0.9387, 0.3164, 0.9387, 0.3189, 0.9384, 0.3192, 0.9247, 0.3161, 0.9255, 0.3108, 0.9384, 0.3192, 0.9384, 0.322, 0.9144, 0.3132, 0.9144, 0.3074, 0.9255, 0.3108, 0.9247, 0.3161, 0.9144, 0.3132, 0.8998, 0.3127, 0.8997, 0.3064, 0.9144, 0.3074, 0.8842, 0.3123, 0.8784, 0.3119, 0.8782, 0.3045, 0.8838, 0.3054, 0.8998, 0.3127, 0.8842, 0.3123, 0.8838, 0.3054, 0.8997, 0.3064, 0.8784, 0.3119, 0.8704, 0.3099, 0.8704, 0.3025, 0.8782, 0.3045, 0.2436, 0.4955, 0.2478, 0.5023, 0.2336, 0.5171, 0.235, 0.5092, 0.8544, 0.3048, 0.777, 0.2895, 0.777, 0.2824, 0.8544, 0.2978, 0.2529, 0.6681, 0.2547, 0.6724, 0.232, 0.6722, 0.232, 0.6679, 0.7428, 0.2814, 0.7143, 0.2825, 0.7164, 0.2751, 0.7432, 0.2773, 0.6, 0.2693, 0.6026, 0.2723, 0.5633, 0.2824, 0.5633, 0.2766, 0.5633, 0.2766, 0.5633, 0.2824, 0.5515, 0.2914, 0.5515, 0.2867, 0.5515, 0.2867, 0.5515, 0.2914, 0.5457, 0.2969, 0.5457, 0.2929, 0.6687, 0.3369, 0.6687, 0.3339, 0.6025, 0.3316, 0.6025, 0.3345, 0.6687, 0.3339, 0.6687, 0.3265, 0.6025, 0.3246, 0.6025, 0.3316, 0.6687, 0.3265, 0.6687, 0.3122, 0.6025, 0.3109, 0.6025, 0.3246, 0.6687, 0.3122, 0.669, 0.2967, 0.6023, 0.2964, 0.6025, 0.3109, 0.669, 0.2967, 0.669, 0.2792, 0.6078, 0.2747, 0.6023, 0.2964, 0.1108, 0.371, 0.1108, 0.3758, 0.1026, 0.3735, 0.1087, 0.371, 0.5542, 0.3243, 0.5485, 0.3225, 0.5485, 0.3266, 0.5542, 0.3288, 0.1085, 0.445, 0.1087, 0.4476, 0.1071, 0.4476, 0.1067, 0.445, 0.5542, 0.2956, 0.5485, 0.3005, 0.5485, 0.3071, 0.5542, 0.3044, 0.5542, 0.3146, 0.5485, 0.3149, 0.5485, 0.3225, 0.5542, 0.3243, 0.1108, 0.445, 0.1108, 0.4476, 0.1087, 0.4476, 0.1085, 0.445, 0.5542, 0.3288, 0.5485, 0.3266, 0.5485, 0.3286, 0.5542, 0.3307, 0.5542, 0.2905, 0.5485, 0.296, 0.5485, 0.3005, 0.5542, 0.2956, 0.5542, 0.3044, 0.5485, 0.3071, 0.5485, 0.3149, 0.5542, 0.3146, 0.566, 0.2995, 0.5542, 0.3044, 0.5542, 0.3146, 0.566, 0.3125, 0.566, 0.2816, 0.5542, 0.2905, 0.5542, 0.2956, 0.566, 0.2879, 0.566, 0.3306, 0.5542, 0.3288, 0.5542, 0.3307, 0.566, 0.3331, 0.1108, 0.4396, 0.1108, 0.445, 0.1085, 0.445, 0.1084, 0.4396, 0.566, 0.3125, 0.5542, 0.3146, 0.5542, 0.3243, 0.566, 0.3246, 0.566, 0.2879, 0.5542, 0.2956, 0.5542, 0.3044, 0.566, 0.2995, 0.1084, 0.4396, 0.1085, 0.445, 0.1067, 0.445, 0.1065, 0.4396, 0.566, 0.3246, 0.5542, 0.3243, 0.5542, 0.3288, 0.566, 0.3306, 0.6025, 0.3246, 0.566, 0.3246, 0.566, 0.3306, 0.6025, 0.3316, 0.1085, 0.4228, 0.1084, 0.4396, 0.1065, 0.4396, 0.1071, 0.4228, 0.6078, 0.2747, 0.566, 0.2879, 0.566, 0.2995, 0.6023, 0.2964, 0.6025, 0.3109, 0.566, 0.3125, 0.566, 0.3246, 0.6025, 0.3246, 0.1108, 0.4228, 0.1108, 0.4396, 0.1084, 0.4396, 0.1085, 0.4228, 0.6025, 0.3316, 0.566, 0.3306, 0.566, 0.3331, 0.6025, 0.3345, 0.6049, 0.2715, 0.566, 0.2816, 0.566, 0.2879, 0.6078, 0.2747, 0.6023, 0.2964, 0.566, 0.2995, 0.566, 0.3125, 0.6025, 0.3109, 0.1088, 0.3582, 0.1108, 0.3582, 0.1108, 0.371, 0.1087, 0.371, 0.1052, 0.3568, 0.1088, 0.3582, 0.1087, 0.371, 0.1032, 0.3675, 0.743, 0.2763, 0.7454, 0.2711, 0.7223, 0.2681, 0.7178, 0.2744, 0.7425, 0.3037, 0.7403, 0.282, 0.7104, 0.2798, 0.7146, 0.303, 0.7427, 0.3252, 0.7425, 0.3037, 0.7146, 0.303, 0.7149, 0.3254, 0.7427, 0.3355, 0.7427, 0.3252, 0.7149, 0.3254, 0.7149, 0.3368, 0.7427, 0.3455, 0.7427, 0.3355, 0.7149, 0.3368, 0.7149, 0.3475, 0.7427, 0.3486, 0.7427, 0.3455, 0.7149, 0.3475, 0.7149, 0.3509, 0.282, 0.6724, 0.3047, 0.6722, 0.3047, 0.6761, 0.2804, 0.6763, 0.2832, 0.5759, 0.3047, 0.6236, 0.3047, 0.6679, 0.2839, 0.6681, 0.1085, 0.4228, 0.09965, 0.4202, 0.1108, 0.4143, 0.1108, 0.4228, 0.6875, 0.3059, 0.6859, 0.2792, 0.669, 0.2792, 0.669, 0.2967, 0.6875, 0.3265, 0.6875, 0.3059, 0.669, 0.2967, 0.6687, 0.3122, 0.6881, 0.3431, 0.6875, 0.3265, 0.6687, 0.3122, 0.6687, 0.3265, 0.6881, 0.3548, 0.6881, 0.3431, 0.6687, 0.3265, 0.6687, 0.3339, 0.6881, 0.3585, 0.6881, 0.3548, 0.6687, 0.3339, 0.6687, 0.3369, 0.8555, 0.3354, 0.8554, 0.3332, 0.778, 0.3429, 0.778, 0.3457, 0.8554, 0.3332, 0.8553, 0.3289, 0.778, 0.3339, 0.778, 0.3429, 0.8553, 0.3289, 0.855, 0.3222, 0.778, 0.3251, 0.778, 0.3339, 0.855, 0.3222, 0.8549, 0.3156, 0.778, 0.3045, 0.778, 0.3251, 0.8549, 0.3156, 0.8548, 0.3038, 0.778, 0.2887, 0.778, 0.3045, 0.8548, 0.2969, 0.8548, 0.2906, 0.778, 0.2752, 0.778, 0.2816, 0.1085, 0.3064, 0.1096, 0.3064, 0.1089, 0.3418, 0.1073, 0.3418, 0.1096, 0.3064, 0.1108, 0.3064, 0.1108, 0.3418, 0.1089, 0.3418, 0.7017, 0.3575, 0.7017, 0.3538, 0.6881, 0.3548, 0.6881, 0.3585, 0.7017, 0.3538, 0.7017, 0.3422, 0.6881, 0.3431, 0.6881, 0.3548, 0.7017, 0.3422, 0.7014, 0.3263, 0.6875, 0.3265, 0.6881, 0.3431, 0.7014, 0.3263, 0.7014, 0.3058, 0.6875, 0.3059, 0.6875, 0.3265, 0.7014, 0.3058, 0.6972, 0.2788, 0.6859, 0.2792, 0.6875, 0.3059, 0.2838, 0.5333, 0.3047, 0.5455, 0.3047, 0.5767, 0.283, 0.5504, 0.2847, 0.5134, 0.3047, 0.5294, 0.3047, 0.5455, 0.2838, 0.5333, 0.289, 0.5023, 0.3032, 0.5171, 0.3047, 0.5294, 0.2847, 0.5134, 0.283, 0.5504, 0.3047, 0.5767, 0.3047, 0.6236, 0.2832, 0.5759, 0.1071, 0.4228, 0.09965, 0.4227, 0.09965, 0.4202, 0.1085, 0.4228, 0.1087, 0.371, 0.1026, 0.3735, 0.1006, 0.3717, 0.1032, 0.3675, 0.7146, 0.303, 0.7104, 0.2798, 0.6972, 0.2788, 0.7014, 0.3058, 0.7149, 0.3254, 0.7146, 0.303, 0.7014, 0.3058, 0.7014, 0.3263, 0.7149, 0.3368, 0.7149, 0.3254, 0.7014, 0.3263, 0.7017, 0.3422, 0.7149, 0.3475, 0.7149, 0.3368, 0.7017, 0.3422, 0.7017, 0.3538, 0.7149, 0.3509, 0.7149, 0.3475, 0.7017, 0.3538, 0.7017, 0.3575, 0.1097, 0.2957, 0.1108, 0.2958, 0.1108, 0.2991, 0.1097, 0.2991, 0.1093, 0.2956, 0.1097, 0.2957, 0.1097, 0.2991, 0.1087, 0.2991, 0.8784, 0.3035, 0.8783, 0.2969, 0.8706, 0.2948, 0.8706, 0.3015, 0.8773, 0.3213, 0.8786, 0.3109, 0.8707, 0.3088, 0.8691, 0.3213, 0.2717, 0.2293, 0.2817, 0.2203, 0.2822, 0.2461, 0.2736, 0.252, 0.8804, 0.3361, 0.8778, 0.3259, 0.8695, 0.3259, 0.8713, 0.3317, 0.8811, 0.3405, 0.8804, 0.3361, 0.8713, 0.3317, 0.8714, 0.3343, 0.8812, 0.3437, 0.8811, 0.3405, 0.8714, 0.3343, 0.8712, 0.3358, 0.9005, 0.3898, 0.9008, 0.388, 0.8896, 0.3599, 0.8894, 0.3624, 0.9008, 0.388, 0.8999, 0.376, 0.8877, 0.3446, 0.8896, 0.3599, 0.8999, 0.376, 0.899, 0.3259, 0.8839, 0.3259, 0.8877, 0.3446, 0.271, 0.2123, 0.2803, 0.193, 0.2817, 0.2203, 0.2717, 0.2293, 0.8987, 0.3213, 0.8999, 0.3117, 0.8843, 0.3112, 0.8832, 0.3213, 0.8997, 0.3054, 0.8996, 0.2997, 0.8837, 0.2981, 0.884, 0.3044, 0.1101, 0.2858, 0.1104, 0.2859, 0.1099, 0.2932, 0.1095, 0.2931, 0.1104, 0.2859, 0.1108, 0.286, 0.1108, 0.2934, 0.1099, 0.2932, 0.8894, 0.3624, 0.8896, 0.3599, 0.8811, 0.3405, 0.8812, 0.3437, 0.8896, 0.3599, 0.8877, 0.3446, 0.8804, 0.3361, 0.8811, 0.3405, 0.8877, 0.3446, 0.8839, 0.3259, 0.8778, 0.3259, 0.8804, 0.3361, 0.4216, 0.2889, 0.4187, 0.289, 0.4186, 0.2833, 0.4225, 0.2836, 0.8832, 0.3213, 0.8843, 0.3112, 0.8786, 0.3109, 0.8773, 0.3213, 0.884, 0.3044, 0.8837, 0.2981, 0.8783, 0.2969, 0.8784, 0.3035, 0.1095, 0.2931, 0.1099, 0.2932, 0.1097, 0.2957, 0.1093, 0.2956, 0.1099, 0.2932, 0.1108, 0.2934, 0.1108, 0.2958, 0.1097, 0.2957, 0.1103, 0.279, 0.1108, 0.279, 0.1108, 0.286, 0.1104, 0.2859, 0.1101, 0.279, 0.1103, 0.279, 0.1104, 0.2859, 0.1101, 0.2858, 0.9143, 0.3064, 0.9143, 0.3012, 0.8996, 0.2997, 0.8997, 0.3054, 0.9103, 0.3213, 0.9143, 0.3121, 0.8999, 0.3117, 0.8987, 0.3213, 0.4236, 0.2697, 0.4193, 0.2659, 0.42, 0.2539, 0.424, 0.2622, 0.9146, 0.3905, 0.9103, 0.3259, 0.899, 0.3259, 0.8999, 0.376, 0.9146, 0.3996, 0.9146, 0.3905, 0.8999, 0.376, 0.9008, 0.388, 0.9145, 0.4007, 0.9146, 0.3996, 0.9008, 0.388, 0.9005, 0.3898, 0.9103, 0.3259, 0.9246, 0.3253, 0.9246, 0.3213, 0.9103, 0.3213, 0.1101, 0.279, 0.1101, 0.2735, 0.1103, 0.2723, 0.1103, 0.279, 0.9146, 0.3996, 0.9292, 0.3892, 0.9293, 0.3816, 0.9146, 0.3905, 0.9103, 0.3213, 0.9246, 0.3213, 0.9246, 0.315, 0.9143, 0.3121, 0.1103, 0.279, 0.1103, 0.2723, 0.1108, 0.2719, 0.1108, 0.279, 0.9145, 0.4007, 0.9292, 0.39, 0.9292, 0.3892, 0.9146, 0.3996, 0.9146, 0.3905, 0.9293, 0.3816, 0.9246, 0.3253, 0.9103, 0.3259, 0.9143, 0.3064, 0.9254, 0.3098, 0.9261, 0.305, 0.9143, 0.3012, 0.1101, 0.2735, 0.1105, 0.268, 0.1105, 0.268, 0.1103, 0.2723, 0.9246, 0.3213, 0.9382, 0.3231, 0.9382, 0.3208, 0.9246, 0.315, 0.9293, 0.3816, 0.9385, 0.3578, 0.9382, 0.3283, 0.9246, 0.3253, 0.9271, 0.3897, 0.9363, 0.3621, 0.9364, 0.3618, 0.9271, 0.3889, 0.1103, 0.2723, 0.1105, 0.268, 0.1108, 0.268, 0.1108, 0.2719, 0.9254, 0.3098, 0.9382, 0.3181, 0.9382, 0.3157, 0.9261, 0.305, 0.9246, 0.3253, 0.9382, 0.3283, 0.9382, 0.3231, 0.9246, 0.3213, 0.9292, 0.3892, 0.9385, 0.3621, 0.9385, 0.3578, 0.9293, 0.3816, 0.1105, 0.268, 0.1105, 0.268, 0.1108, 0.2678, 0.1108, 0.268, 0.9382, 0.3181, 0.9382, 0.3208, 0.9384, 0.3205, 0.9384, 0.3178, 0.9382, 0.3208, 0.9382, 0.3231, 0.9384, 0.323, 0.9384, 0.3205, 0.9382, 0.3231, 0.9382, 0.3283, 0.9384, 0.3279, 0.9384, 0.323, 0.9382, 0.3283, 0.9385, 0.3578, 0.9384, 0.3574, 0.9384, 0.3279, 0.9323, 0.3781, 0.9352, 0.3662, 0.9284, 0.3731, 0.9303, 0.3756, 0.1097, 0.2991, 0.1108, 0.2991, 0.1108, 0.3064, 0.1096, 0.3064, 0.1087, 0.2991, 0.1097, 0.2991, 0.1096, 0.3064, 0.1085, 0.3064, 0.8706, 0.3015, 0.8706, 0.2948, 0.8548, 0.2906, 0.8548, 0.2969, 0.8691, 0.3213, 0.8707, 0.3088, 0.8548, 0.3038, 0.8549, 0.3156, 0.8695, 0.3259, 0.8691, 0.3213, 0.8549, 0.3156, 0.855, 0.3222, 0.8713, 0.3317, 0.8695, 0.3259, 0.855, 0.3222, 0.8553, 0.3289, 0.8714, 0.3343, 0.8713, 0.3317, 0.8553, 0.3289, 0.8554, 0.3332, 0.8712, 0.3358, 0.8714, 0.3343, 0.8554, 0.3332, 0.8555, 0.3354, 0.2822, 0.2461, 0.3076, 0.2298, 0.3082, 0.2487, 0.2829, 0.2603, 0.2829, 0.2603, 0.3082, 0.2487, 0.3086, 0.27, 0.2828, 0.2743, 0.2803, 0.193, 0.3064, 0.1958, 0.3068, 0.2118, 0.2817, 0.2203, 0.2817, 0.2203, 0.3068, 0.2118, 0.3076, 0.2298, 0.2822, 0.2461, 0.2736, 0.252, 0.2822, 0.2461, 0.2829, 0.2603, 0.2743, 0.2612, 0.893, 0.3105, 0.893, 0.3105, 0.9191, 0.3105, 0.9191, 0.3105, 0.8526, 0.5719, 0.8526, 0.5719, 0.8273, 0.5719, 0.8273, 0.5719, 0.4227, 0.2797, 0.4189, 0.2773, 0.4193, 0.2659, 0.4236, 0.2697, 0.4225, 0.2836, 0.4186, 0.2833, 0.4189, 0.2773, 0.4227, 0.2797, 0.2743, 0.2612, 0.2829, 0.2603, 0.2828, 0.2743, 0.2754, 0.2737, 0.3082, 0.2487, 0.3384, 0.2366, 0.329, 0.254, 0.3086, 0.27, 0.3064, 0.1958, 0.3331, 0.2057, 0.3393, 0.2156, 0.3068, 0.2118, 0.3068, 0.2118, 0.3393, 0.2156, 0.3402, 0.2246, 0.3076, 0.2298, 0.3086, 0.27, 0.329, 0.254, 0.3294, 0.2542, 0.309, 0.2701, 0.4189, 0.2773, 0.408, 0.2701, 0.4085, 0.2622, 0.4193, 0.2659, 0.9231, 0.3213, 0.9212, 0.3213, 0.9212, 0.3259, 0.9231, 0.3259, 0.4187, 0.289, 0.4076, 0.2871, 0.4077, 0.2781, 0.4186, 0.2833, 0.4186, 0.2833, 0.4077, 0.2781, 0.408, 0.2701, 0.4189, 0.2773, 0.4193, 0.2659, 0.4085, 0.2622, 0.4087, 0.2551, 0.42, 0.2539, 0.2828, 0.2743, 0.3086, 0.27, 0.309, 0.2701, 0.2832, 0.2746, 0.3384, 0.2366, 0.3388, 0.237, 0.3294, 0.2542, 0.329, 0.254, 0.3393, 0.2156, 0.3395, 0.2158, 0.3407, 0.2251, 0.3402, 0.2246, 0.3402, 0.2246, 0.3407, 0.2251, 0.3388, 0.237, 0.3384, 0.2366, 0.9147, 0.3259, 0.9147, 0.3213, 0.9079, 0.3213, 0.9081, 0.3259, 0.3076, 0.2298, 0.3402, 0.2246, 0.3384, 0.2366, 0.3082, 0.2487, 0.408, 0.2701, 0.394, 0.2677, 0.3945, 0.2637, 0.4085, 0.2622, 0.9212, 0.3213, 0.9147, 0.3213, 0.9147, 0.3259, 0.9212, 0.3259, 0.4076, 0.2871, 0.3988, 0.2803, 0.3948, 0.2729, 0.4077, 0.2781, 0.4077, 0.2781, 0.3948, 0.2729, 0.394, 0.2677, 0.408, 0.2701, 0.4085, 0.2622, 0.3945, 0.2637, 0.3972, 0.2594, 0.4087, 0.2551, 0.3047, 0.5294, 0.3852, 0.5407, 0.3852, 0.5555, 0.3047, 0.5455, 0.3032, 0.5171, 0.3849, 0.5329, 0.3852, 0.5407, 0.3047, 0.5294, 0.4105, 0.439, 0.4251, 0.435, 0.4251, 0.45, 0.4095, 0.4584, 0.4117, 0.4193, 0.4251, 0.4205, 0.4251, 0.435, 0.4105, 0.439, 0.4117, 0.4193, 0.3752, 0.4231, 0.3753, 0.4102, 0.4123, 0.4057, 0.4105, 0.439, 0.375, 0.4412, 0.3752, 0.4231, 0.4117, 0.4193, 0.4095, 0.4584, 0.3748, 0.4585, 0.375, 0.4412, 0.4105, 0.439, 0.4123, 0.4057, 0.3753, 0.4102, 0.3755, 0.3977, 0.4137, 0.3927, 0.4123, 0.4057, 0.4251, 0.408, 0.4251, 0.4205, 0.4117, 0.4193, 0.4137, 0.3927, 0.4251, 0.3959, 0.4251, 0.408, 0.4123, 0.4057, 0.1026, 0.3735, 0.07555, 0.3771, 0.07518, 0.3768, 0.1006, 0.3717, 0.09965, 0.4227, 0.07502, 0.4225, 0.07502, 0.4203, 0.09965, 0.4202, 0.3852, 0.5555, 0.4517, 0.5713, 0.4524, 0.5948, 0.3852, 0.5859, 0.3849, 0.5329, 0.4514, 0.554, 0.4514, 0.56, 0.3852, 0.5407, 0.3748, 0.4585, 0.3449, 0.4544, 0.3452, 0.441, 0.375, 0.4412, 0.3852, 0.5407, 0.4514, 0.56, 0.4517, 0.5713, 0.3852, 0.5555, 0.3752, 0.4231, 0.3456, 0.4269, 0.3459, 0.4168, 0.3753, 0.4102, 0.3852, 0.5859, 0.4524, 0.5948, 0.4534, 0.6276, 0.3852, 0.6282, 0.07555, 0.3771, 0.05479, 0.3838, 0.05479, 0.3837, 0.07518, 0.3768, 0.07502, 0.4225, 0.05375, 0.419, 0.05376, 0.4174, 0.07502, 0.4203, 0.3047, 0.6236, 0.3852, 0.6282, 0.3852, 0.6681, 0.3047, 0.6679, 0.3047, 0.6722, 0.3852, 0.6719, 0.3852, 0.6753, 0.3047, 0.6761, 0.3047, 0.5767, 0.3852, 0.5859, 0.3852, 0.6282, 0.3047, 0.6236, 0.3047, 0.5455, 0.3852, 0.5555, 0.3852, 0.5859, 0.3047, 0.5767, 0.4517, 0.5713, 0.4928, 0.5873, 0.4949, 0.6029, 0.4524, 0.5948, 0.4514, 0.554, 0.4914, 0.575, 0.4916, 0.5779, 0.4514, 0.56, 0.3449, 0.4544, 0.3249, 0.4488, 0.3261, 0.4398, 0.3452, 0.441, 0.4514, 0.56, 0.4916, 0.5779, 0.4928, 0.5873, 0.4517, 0.5713, 0.3456, 0.4269, 0.3273, 0.4304, 0.3282, 0.4237, 0.3459, 0.4168, 0.4524, 0.5948, 0.4949, 0.6029, 0.4978, 0.6248, 0.4534, 0.6276, 0.05479, 0.3838, 0.04256, 0.391, 0.04262, 0.391, 0.05479, 0.3837, 0.05375, 0.419, 0.03945, 0.4144, 0.03958, 0.4134, 0.05376, 0.4174, 0.3852, 0.6719, 0.4546, 0.6614, 0.4547, 0.6639, 0.3852, 0.6753, 0.3852, 0.6282, 0.4534, 0.6276, 0.4544, 0.6586, 0.3852, 0.6681, 0.375, 0.4412, 0.3452, 0.441, 0.3456, 0.4269, 0.3752, 0.4231, 0.3753, 0.4102, 0.3459, 0.4168, 0.3463, 0.4071, 0.3755, 0.3977, 0.4978, 0.6248, 0.5208, 0.6257, 0.5163, 0.6372, 0.5007, 0.6456, 0.5011, 0.6473, 0.5161, 0.6371, 0.5158, 0.6371, 0.5015, 0.6488, 0.4928, 0.5873, 0.5167, 0.6017, 0.5206, 0.6116, 0.4949, 0.6029, 0.4914, 0.575, 0.5054, 0.5852, 0.5045, 0.5852, 0.4916, 0.5779, 0.3249, 0.4488, 0.3182, 0.4452, 0.3163, 0.4402, 0.3261, 0.4398, 0.4916, 0.5779, 0.5045, 0.5852, 0.5167, 0.6017, 0.4928, 0.5873, 0.3273, 0.4304, 0.3164, 0.4342, 0.3181, 0.4299, 0.3282, 0.4237, 0.4949, 0.6029, 0.5206, 0.6116, 0.5208, 0.6257, 0.4978, 0.6248, 0.4546, 0.6614, 0.5011, 0.6473, 0.5015, 0.6488, 0.4547, 0.6639, 0.4534, 0.6276, 0.4978, 0.6248, 0.5007, 0.6456, 0.4544, 0.6586, 0.3452, 0.441, 0.3261, 0.4398, 0.3273, 0.4304, 0.3456, 0.4269, 0.3459, 0.4168, 0.3282, 0.4237, 0.3291, 0.4172, 0.3463, 0.4071, 0.5218, 0.6257, 0.5227, 0.6257, 0.5158, 0.6371, 0.5161, 0.6371, 0.03296, 0.4073, 0.03347, 0.4073, 0.03483, 0.4108, 0.03506, 0.4108, 0.03303, 0.403, 0.03354, 0.403, 0.03347, 0.4073, 0.03296, 0.4073, 0.5216, 0.6116, 0.5225, 0.6116, 0.5227, 0.6257, 0.5218, 0.6257, 0.5177, 0.6017, 0.5185, 0.6017, 0.5225, 0.6116, 0.5216, 0.6116, 0.03423, 0.4, 0.03474, 0.4, 0.03354, 0.403, 0.03303, 0.403, 0.03797, 0.3949, 0.03847, 0.3949, 0.03474, 0.4, 0.03423, 0.4, 0.5054, 0.5852, 0.5063, 0.5852, 0.5185, 0.6017, 0.5177, 0.6017, 0.3261, 0.4398, 0.3163, 0.4402, 0.3164, 0.4342, 0.3273, 0.4304, 0.3282, 0.4237, 0.3181, 0.4299, 0.3234, 0.4228, 0.3291, 0.4172, 0.03945, 0.4144, 0.03506, 0.4108, 0.03483, 0.4108, 0.03958, 0.4134, 0.04256, 0.391, 0.03847, 0.3949, 0.03797, 0.3949, 0.04262, 0.391, 0.778, 0.3457, 0.778, 0.3429, 0.7427, 0.3455, 0.7427, 0.3486, 0.778, 0.3429, 0.778, 0.3339, 0.7427, 0.3355, 0.7427, 0.3455, 0.778, 0.3339, 0.778, 0.3251, 0.7427, 0.3252, 0.7427, 0.3355, 0.778, 0.3251, 0.778, 0.3045, 0.7425, 0.3037, 0.7427, 0.3252, 0.778, 0.3045, 0.778, 0.2887, 0.7403, 0.282, 0.7425, 0.3037, 0.778, 0.2816, 0.778, 0.2752, 0.7454, 0.2711, 0.743, 0.2763, 0.1073, 0.3418, 0.1089, 0.3418, 0.1088, 0.3582, 0.1052, 0.3568, 0.1089, 0.3418, 0.1108, 0.3418, 0.1108, 0.3582, 0.1088, 0.3582, 0.778, 0.2887, 0.778, 0.2816, 0.743, 0.2763, 0.7403, 0.282, 0.5045, 0.5852, 0.5054, 0.5852, 0.5177, 0.6017, 0.5167, 0.6017, 0.5167, 0.6017, 0.5177, 0.6017, 0.5216, 0.6116, 0.5206, 0.6116, 0.5206, 0.6116, 0.5216, 0.6116, 0.5218, 0.6257, 0.5208, 0.6257, 0.5208, 0.6257, 0.5218, 0.6257, 0.5161, 0.6371, 0.5163, 0.6372, 0.4544, 0.6586, 0.5007, 0.6456, 0.5011, 0.6473, 0.4546, 0.6614, 0.4911, 0.5723, 0.5063, 0.5852, 0.5054, 0.5852, 0.4914, 0.575, 0.5007, 0.6456, 0.5163, 0.6372, 0.5161, 0.6371, 0.5011, 0.6473, 0.3852, 0.6681, 0.4544, 0.6586, 0.4546, 0.6614, 0.3852, 0.6719, 0.4513, 0.5485, 0.4911, 0.5723, 0.4914, 0.575, 0.4514, 0.554, 0.3047, 0.6679, 0.3852, 0.6681, 0.3852, 0.6719, 0.3047, 0.6722, 0.3847, 0.5259, 0.4513, 0.5485, 0.4514, 0.554, 0.3849, 0.5329, 0.3017, 0.5092, 0.3847, 0.5259, 0.3849, 0.5329, 0.3032, 0.5171, 0.8707, 0.3088, 0.8706, 0.3015, 0.8548, 0.2969, 0.8548, 0.3038, 0.9382, 0.3157, 0.9382, 0.3181, 0.9384, 0.3178, 0.9384, 0.3153, 0.9246, 0.315, 0.9382, 0.3208, 0.9382, 0.3181, 0.9254, 0.3098, 0.9143, 0.3121, 0.9246, 0.315, 0.9254, 0.3098, 0.9143, 0.3064, 0.9143, 0.3121, 0.9143, 0.3064, 0.8997, 0.3054, 0.8999, 0.3117, 0.8843, 0.3112, 0.884, 0.3044, 0.8784, 0.3035, 0.8786, 0.3109, 0.8999, 0.3117, 0.8997, 0.3054, 0.884, 0.3044, 0.8843, 0.3112, 0.8786, 0.3109, 0.8784, 0.3035, 0.8706, 0.3015, 0.8707, 0.3088, 0.2931, 0.4955, 0.3017, 0.5092, 0.3032, 0.5171, 0.289, 0.5023, 0.8548, 0.3038, 0.8548, 0.2969, 0.778, 0.2816, 0.778, 0.2887, 0.2839, 0.6681, 0.3047, 0.6679, 0.3047, 0.6722, 0.282, 0.6724, 0.7403, 0.282, 0.743, 0.2763, 0.7178, 0.2744, 0.7104, 0.2798, 0.6023, 0.2686, 0.566, 0.2758, 0.566, 0.2816, 0.6049, 0.2715, 0.566, 0.2758, 0.5542, 0.2858, 0.5542, 0.2905, 0.566, 0.2816, 0.5542, 0.2858, 0.5485, 0.292, 0.5485, 0.296, 0.5542, 0.2905])
me_cylinder.materials.append(mat_mat_plane)
me_cylinder.update()
me_cylinder_001 = bpy.data.meshes.new('Cylinder.001')
me_cylinder_001.from_pydata([(-1.644e-09, 0.1151, -0.06897), (0.04859, 0.1052, -0.06897), (0.08266, 0.08441, -0.06897), (0.1083, 0.04583, -0.06897), (0.1172, 0.005792, -0.06897), (0.1125, -0.02751, -0.06897), (0.08971, -0.07085, -0.06897), (0.05105, -0.1013, -0.06897), (-1.619e-09, -0.1134, -0.06897), (-1.582e-09, -0.07612, 0.02209), (0.03497, -0.06821, 0.02209), (0.06305, -0.04612, 0.02209), (0.07885, -0.01449, 0.02209), (0.08114, 0.009365, 0.02209), (0.07449, 0.03757, 0.02209), (0.05586, 0.06414, 0.02209), (0.03243, 0.07963, 0.02209), (-1.665e-09, 0.08638, 0.02209), (-1.817e-09, 0.002734, 0.1167), (0.004496, 0.003861, 0.1167), (0.007843, 0.006703, 0.1167), (0.009076, 0.009427, 0.1167), (0.009329, 0.01206, 0.1167), (0.008637, 0.01521, 0.1167), (0.006505, 0.01845, 0.1167), (0.004432, 0.01995, 0.1167), (-1.689e-09, 0.02098, 0.1167), (0.1024, -0.05075, -0.06897), (0.07246, -0.03163, 0.02209), (0.00846, 0.007705, 0.1167), (-0.04859, 0.1052, -0.06897), (-0.08266, 0.08441, -0.06897), (-0.1083, 0.04583, -0.06897), (-0.1172, 0.005792, -0.06897), (-0.1125, -0.02751, -0.06897), (-0.08971, -0.07085, -0.06897), (-0.05105, -0.1013, -0.06897), (-0.03497, -0.06821, 0.02209), (-0.06305, -0.04612, 0.02209), (-0.07885, -0.01449, 0.02209), (-0.08114, 0.009365, 0.02209), (-0.07449, 0.03757, 0.02209), (-0.05586, 0.06414, 0.02209), (-0.03243, 0.07963, 0.02209), (-0.004496, 0.003861, 0.1167), (-0.007843, 0.006703, 0.1167), (-0.009076, 0.009427, 0.1167), (-0.009329, 0.01206, 0.1167), (-0.008637, 0.01521, 0.1167), (-0.006505, 0.01845, 0.1167), (-0.004432, 0.01995, 0.1167), (-0.1024, -0.05075, -0.06897), (-0.07246, -0.03163, 0.02209), (-0.00846, 0.007705, 0.1167), (-1.621e-09, -0.02996, 0.08355), (0.01836, -0.02554, 0.08355), (0.03179, -0.01451, 0.08355), (0.03625, -0.007425, 0.08355), (0.03927, 0.0008699, 0.08355), (0.04038, 0.01241, 0.08355), (0.03727, 0.02612, 0.08355), (0.0284, 0.03922, 0.08355), (0.01715, 0.04706, 0.08355), (-1.607e-09, 0.05089, 0.08355), (-0.01836, -0.02554, 0.08355), (-0.03179, -0.01451, 0.08355), (-0.03625, -0.007425, 0.08355), (-0.03927, 0.0008699, 0.08355), (-0.04038, 0.01241, 0.08355), (-0.03727, 0.02612, 0.08355), (-0.0284, 0.03922, 0.08355), (-0.01715, 0.04706, 0.08355), (0.04518, 0.09984, -0.04924), (0.07701, 0.08019, -0.04924), (-1.647e-09, 0.1091, -0.04924), (0.1054, -0.02474, -0.04924), (0.04767, -0.09432, -0.04924), (0.1012, 0.04414, -0.04924), (0.1097, 0.006581, -0.04924), (-1.609e-09, -0.1055, -0.04924), (0.08411, -0.06563, -0.04924), (0.09614, -0.0467, -0.04924), (-0.04518, 0.09984, -0.04924), (-0.07701, 0.08019, -0.04924), (-0.1054, -0.02474, -0.04924), (-0.04767, -0.09432, -0.04924), (-0.1012, 0.04414, -0.04924), (-0.1097, 0.006581, -0.04924), (-0.08411, -0.06563, -0.04924), (-0.09614, -0.0467, -0.04924), (0.06736, 0.07334, -0.01127), (-1.64e-09, 0.09933, -0.01127), (0.09678, 0.008207, -0.01127), (0.07468, -0.05665, -0.01127), (0.08558, -0.03968, -0.01127), (-0.06736, 0.07334, -0.01127), (-0.09678, 0.008207, -0.01127), (-0.07468, -0.05665, -0.01127), (-0.08558, -0.03968, -0.01127), (0.03933, 0.09121, -0.01127), (0.09349, -0.01981, -0.01127), (0.04191, -0.08244, -0.01127), (0.08909, 0.04158, -0.01127), (-1.577e-09, -0.09213, -0.01127), (-0.03933, 0.09121, -0.01127), (-0.09349, -0.01981, -0.01127), (-0.04191, -0.08244, -0.01127), (-0.08909, 0.04158, -0.01127), (0.0305, -0.0992, -0.01644), (0.03469, -0.1078, -0.04407), (0.1035, 0.04857, -0.01644), (0.1123, 0.05042, -0.04407), (-1.748e-09, -0.1062, -0.01644), (-1.772e-09, -0.116, -0.04407), (-0.0305, -0.0992, -0.01644), (-0.03469, -0.1078, -0.04407), (-0.1035, 0.04857, -0.01644), (-0.1123, 0.05042, -0.04407), (-0.1184, 0.02309, -0.04407), (-0.09468, 0.07666, -0.04407), (0.1184, 0.02309, -0.04407), (0.09468, 0.07666, -0.04407), (0.08765, 0.07168, -0.01644), (0.1091, 0.02428, -0.01644), (-0.08765, 0.07168, -0.01644), (-0.1091, 0.02428, -0.01644), (0.0471, -0.1861, -0.008925), (0.05357, -0.1994, -0.05159), (0.1942, 0.09338, -0.008925), (0.2078, 0.09625, -0.05159), (-1.652e-09, -0.1969, -0.008925), (-1.689e-09, -0.212, -0.05159), (-0.0471, -0.1861, -0.008925), (-0.05357, -0.1994, -0.05159), (-0.1942, 0.09338, -0.008925), (-0.2078, 0.09625, -0.05159), (-0.2173, 0.05405, -0.05159), (-0.1806, 0.1368, -0.05159), (0.2173, 0.05405, -0.05159), (0.1806, 0.1368, -0.05159), (0.1698, 0.1291, -0.008925), (0.2029, 0.05588, -0.008925), (-0.1698, 0.1291, -0.008925), (-0.2029, 0.05588, -0.008925), (0.01522, -0.477, -0.0203), (0.01731, -0.4813, -0.03409), (0.4574, 0.2077, -0.0281), (0.4618, 0.2086, -0.04188), (7.225e-09, -0.4805, -0.0203), (7.213e-09, -0.4854, -0.03409), (-0.01522, -0.477, -0.0203), (-0.01731, -0.4813, -0.03409), (-0.4574, 0.2077, -0.0281), (-0.4618, 0.2086, -0.04188), (-0.4649, 0.195, -0.04188), (-0.4531, 0.2217, -0.04188), (0.4649, 0.195, -0.04188), (0.4531, 0.2217, -0.04188), (0.4495, 0.2192, -0.0281), (0.4602, 0.1956, -0.0281), (-0.4495, 0.2192, -0.0281), (-0.4602, 0.1956, -0.0281)], [], [(102, 90, 15, 14), (92, 102, 14, 13), (101, 93, 11, 10), (103, 101, 10, 9), (99, 91, 17, 16), (90, 99, 16, 15), (100, 92, 13, 12), (94, 100, 12, 28), (15, 16, 62, 61), (13, 14, 60, 59), (28, 12, 58, 57), (9, 10, 55, 54), (16, 17, 63, 62), (14, 15, 61, 60), (12, 13, 59, 58), (10, 11, 56, 55), (11, 28, 57, 56), (93, 94, 28, 11), (107, 41, 42, 95), (96, 40, 41, 107), (106, 37, 38, 97), (103, 9, 37, 106), (104, 43, 17, 91), (95, 42, 43, 104), (105, 39, 40, 96), (98, 52, 39, 105), (42, 70, 71, 43), (40, 68, 69, 41), (52, 66, 67, 39), (9, 54, 64, 37), (43, 71, 63, 17), (41, 69, 70, 42), (39, 67, 68, 40), (37, 64, 65, 38), (38, 65, 66, 52), (97, 38, 52, 98), (19, 20, 29, 21, 22, 23, 24, 25, 26, 50, 49, 48, 47, 46, 53, 45, 44, 18), (19, 18, 54, 55), (20, 19, 55, 56), (21, 29, 57, 58), (22, 21, 58, 59), (23, 22, 59, 60), (24, 23, 60, 61), (25, 24, 61, 62), (26, 25, 62, 63), (29, 20, 56, 57), (18, 44, 64, 54), (44, 45, 65, 64), (53, 46, 67, 66), (46, 47, 68, 67), (47, 48, 69, 68), (48, 49, 70, 69), (49, 50, 71, 70), (50, 26, 63, 71), (45, 53, 66, 65), (35, 88, 89, 51), (51, 89, 84, 34), (34, 84, 87, 33), (31, 83, 82, 30), (30, 82, 74, 0), (8, 79, 85, 36), (36, 85, 88, 35), (33, 87, 86, 32), (32, 86, 83, 31), (6, 27, 81, 80), (27, 5, 75, 81), (5, 4, 78, 75), (2, 1, 72, 73), (1, 0, 74, 72), (8, 7, 76, 79), (7, 6, 80, 76), (4, 3, 77, 78), (3, 2, 73, 77), (88, 97, 98, 89), (89, 98, 105, 84), (84, 105, 96, 87), (83, 95, 104, 82), (82, 104, 91, 74), (96, 107, 116, 125), (85, 106, 97, 88), (101, 103, 112, 108), (92, 78, 120, 123), (80, 81, 94, 93), (81, 75, 100, 94), (75, 78, 92, 100), (73, 72, 99, 90), (72, 74, 91, 99), (85, 79, 113, 115), (76, 80, 93, 101), (103, 106, 114, 112), (73, 90, 122, 121), (115, 113, 131, 133), (123, 120, 138, 141), (110, 123, 141, 128), (121, 122, 140, 139), (108, 112, 130, 126), (114, 115, 133, 132), (79, 76, 109, 113), (107, 95, 124, 116), (86, 87, 118, 117), (102, 92, 123, 110), (83, 86, 117, 119), (76, 101, 108, 109), (95, 83, 119, 124), (90, 102, 110, 122), (78, 77, 111, 120), (87, 96, 125, 118), (77, 73, 121, 111), (106, 85, 115, 114), (135, 136, 154, 153), (142, 137, 155, 160), (140, 128, 146, 158), (133, 131, 149, 151), (141, 138, 156, 159), (128, 141, 159, 146), (122, 110, 128, 140), (124, 119, 137, 142), (117, 118, 136, 135), (118, 125, 143, 136), (119, 117, 135, 137), (109, 108, 126, 127), (112, 114, 132, 130), (113, 109, 127, 131), (125, 116, 134, 143), (120, 111, 129, 138), (116, 124, 142, 134), (111, 121, 139, 129), (149, 148, 150, 151), (154, 161, 152, 153), (153, 152, 160, 155), (149, 145, 144, 148), (156, 147, 146, 159), (147, 157, 158, 146), (136, 143, 161, 154), (137, 135, 153, 155), (127, 126, 144, 145), (130, 132, 150, 148), (131, 127, 145, 149), (143, 134, 152, 161), (138, 129, 147, 156), (134, 142, 160, 152), (129, 139, 157, 147), (132, 133, 151, 150), (126, 130, 148, 144), (139, 140, 158, 157)])
me_cylinder_001.polygons.foreach_set('use_smooth', [True] * 145)
_uv = me_cylinder_001.uv_layers.new(name='UVMap')
_uv.uv.foreach_set('vector', [0.146, 0.8037, 0.1418, 0.8095, 0.1377, 0.8024, 0.141, 0.7989, 0.148, 0.7972, 0.146, 0.8037, 0.141, 0.7989, 0.1424, 0.7945, 0.1402, 0.7727, 0.145, 0.7796, 0.1407, 0.7835, 0.1378, 0.7785, 0.1357, 0.7697, 0.1402, 0.7727, 0.1378, 0.7785, 0.1343, 0.7757, 0.1349, 0.8126, 0.1264, 0.8114, 0.1283, 0.8028, 0.1335, 0.8037, 0.1418, 0.8095, 0.1349, 0.8126, 0.1335, 0.8037, 0.1377, 0.8024, 0.1478, 0.7895, 0.148, 0.7972, 0.1424, 0.7945, 0.1425, 0.7901, 0.1466, 0.7841, 0.1478, 0.7895, 0.1425, 0.7901, 0.1418, 0.7866, 0.1377, 0.8024, 0.1335, 0.8037, 0.1321, 0.7924, 0.1331, 0.7922, 0.1424, 0.7945, 0.141, 0.7989, 0.134, 0.7913, 0.1345, 0.7904, 0.1418, 0.7866, 0.1425, 0.7901, 0.1345, 0.7894, 0.1343, 0.7887, 0.1343, 0.7757, 0.1378, 0.7785, 0.1333, 0.7867, 0.1321, 0.7857, 0.1335, 0.8037, 0.1283, 0.8028, 0.1306, 0.7922, 0.1321, 0.7924, 0.141, 0.7989, 0.1377, 0.8024, 0.1331, 0.7922, 0.134, 0.7913, 0.1425, 0.7901, 0.1424, 0.7945, 0.1345, 0.7904, 0.1345, 0.7894, 0.1378, 0.7785, 0.1407, 0.7835, 0.1341, 0.7881, 0.1333, 0.7867, 0.1407, 0.7835, 0.1418, 0.7866, 0.1343, 0.7887, 0.1341, 0.7881, 0.145, 0.7796, 0.1466, 0.7841, 0.1418, 0.7866, 0.1407, 0.7835, 0.1137, 0.7877, 0.1197, 0.7883, 0.1209, 0.7941, 0.1148, 0.7961, 0.1147, 0.7807, 0.1203, 0.7835, 0.1197, 0.7883, 0.1137, 0.7877, 0.1308, 0.7681, 0.1304, 0.7748, 0.1261, 0.7762, 0.1242, 0.7693, 0.1357, 0.7697, 0.1343, 0.7757, 0.1304, 0.7748, 0.1308, 0.7681, 0.119, 0.8047, 0.1237, 0.7988, 0.1283, 0.8028, 0.1264, 0.8114, 0.1148, 0.7961, 0.1209, 0.7941, 0.1237, 0.7988, 0.119, 0.8047, 0.118, 0.7747, 0.122, 0.7799, 0.1203, 0.7835, 0.1147, 0.7807, 0.121, 0.7714, 0.124, 0.7778, 0.122, 0.7799, 0.118, 0.7747, 0.1209, 0.7941, 0.1287, 0.7899, 0.1294, 0.791, 0.1237, 0.7988, 0.1203, 0.7835, 0.1283, 0.7873, 0.1283, 0.7885, 0.1197, 0.7883, 0.124, 0.7778, 0.1291, 0.7861, 0.1287, 0.7865, 0.122, 0.7799, 0.1343, 0.7757, 0.1321, 0.7857, 0.1307, 0.7854, 0.1304, 0.7748, 0.1237, 0.7988, 0.1294, 0.791, 0.1306, 0.7922, 0.1283, 0.8028, 0.1197, 0.7883, 0.1283, 0.7885, 0.1287, 0.7899, 0.1209, 0.7941, 0.122, 0.7799, 0.1287, 0.7865, 0.1283, 0.7873, 0.1203, 0.7835, 0.1304, 0.7748, 0.1307, 0.7854, 0.1295, 0.7858, 0.1261, 0.7762, 0.1261, 0.7762, 0.1295, 0.7858, 0.1291, 0.7861, 0.124, 0.7778, 0.1242, 0.7693, 0.1261, 0.7762, 0.124, 0.7778, 0.121, 0.7714, 0.1315, 0.7889, 0.1317, 0.789, 0.1317, 0.789, 0.1317, 0.7889, 0.1317, 0.7889, 0.1316, 0.7889, 0.1316, 0.7889, 0.1315, 0.7888, 0.1314, 0.7887, 0.1313, 0.7887, 0.1312, 0.7887, 0.1312, 0.7886, 0.1311, 0.7886, 0.1311, 0.7886, 0.1311, 0.7887, 0.1311, 0.7888, 0.1312, 0.7888, 0.1314, 0.7889, 0.1315, 0.7889, 0.1314, 0.7889, 0.1321, 0.7857, 0.1333, 0.7867, 0.1317, 0.789, 0.1315, 0.7889, 0.1333, 0.7867, 0.1341, 0.7881, 0.1317, 0.7889, 0.1317, 0.789, 0.1343, 0.7887, 0.1345, 0.7894, 0.1317, 0.7889, 0.1317, 0.7889, 0.1345, 0.7894, 0.1345, 0.7904, 0.1316, 0.7889, 0.1317, 0.7889, 0.1345, 0.7904, 0.134, 0.7913, 0.1316, 0.7889, 0.1316, 0.7889, 0.134, 0.7913, 0.1331, 0.7922, 0.1315, 0.7888, 0.1316, 0.7889, 0.1331, 0.7922, 0.1321, 0.7924, 0.1314, 0.7887, 0.1315, 0.7888, 0.1321, 0.7924, 0.1306, 0.7922, 0.1317, 0.789, 0.1317, 0.789, 0.1341, 0.7881, 0.1343, 0.7887, 0.1314, 0.7889, 0.1312, 0.7888, 0.1307, 0.7854, 0.1321, 0.7857, 0.1312, 0.7888, 0.1311, 0.7888, 0.1295, 0.7858, 0.1307, 0.7854, 0.1311, 0.7887, 0.1311, 0.7886, 0.1287, 0.7865, 0.1291, 0.7861, 0.1311, 0.7886, 0.1311, 0.7886, 0.1283, 0.7873, 0.1287, 0.7865, 0.1311, 0.7886, 0.1312, 0.7886, 0.1283, 0.7885, 0.1283, 0.7873, 0.1312, 0.7886, 0.1312, 0.7887, 0.1287, 0.7899, 0.1283, 0.7885, 0.1312, 0.7887, 0.1313, 0.7887, 0.1294, 0.791, 0.1287, 0.7899, 0.1313, 0.7887, 0.1314, 0.7887, 0.1306, 0.7922, 0.1294, 0.791, 0.1311, 0.7888, 0.1311, 0.7887, 0.1291, 0.7861, 0.1295, 0.7858, 0.1216, 0.7527, 0.1224, 0.7594, 0.1176, 0.7618, 0.1156, 0.7548, 0.1156, 0.7548, 0.1176, 0.7618, 0.1128, 0.7664, 0.1095, 0.7602, 0.1095, 0.7602, 0.1128, 0.7664, 0.1078, 0.7754, 0.1035, 0.7707, 0.101, 0.8031, 0.1064, 0.7999, 0.1123, 0.8137, 0.1077, 0.8198, 0.1077, 0.8198, 0.1123, 0.8137, 0.1235, 0.8243, 0.1215, 0.833, 0.1386, 0.7564, 0.1377, 0.7606, 0.1314, 0.7591, 0.1317, 0.7537, 0.1317, 0.7537, 0.1314, 0.7591, 0.1224, 0.7594, 0.1216, 0.7527, 0.1035, 0.7707, 0.1078, 0.7754, 0.1037, 0.7862, 0.09904, 0.785, 0.09904, 0.785, 0.1037, 0.7862, 0.1064, 0.7999, 0.101, 0.8031, 0.1537, 0.7686, 0.1577, 0.7757, 0.1533, 0.7796, 0.1505, 0.7733, 0.1577, 0.7757, 0.1604, 0.7855, 0.1553, 0.7875, 0.1533, 0.7796, 0.1604, 0.7855, 0.161, 0.7992, 0.1556, 0.7992, 0.1553, 0.7875, 0.15, 0.8274, 0.138, 0.8348, 0.1367, 0.8258, 0.1469, 0.82, 0.138, 0.8348, 0.1215, 0.833, 0.1235, 0.8243, 0.1367, 0.8258, 0.1386, 0.7564, 0.1452, 0.7604, 0.1433, 0.765, 0.1377, 0.7606, 0.1452, 0.7604, 0.1537, 0.7686, 0.1505, 0.7733, 0.1433, 0.765, 0.161, 0.7992, 0.1588, 0.8147, 0.1546, 0.8115, 0.1556, 0.7992, 0.1588, 0.8147, 0.15, 0.8274, 0.1469, 0.82, 0.1546, 0.8115, 0.1224, 0.7594, 0.1242, 0.7693, 0.121, 0.7714, 0.1176, 0.7618, 0.1176, 0.7618, 0.121, 0.7714, 0.118, 0.7747, 0.1128, 0.7664, 0.1128, 0.7664, 0.118, 0.7747, 0.1147, 0.7807, 0.1078, 0.7754, 0.1064, 0.7999, 0.1148, 0.7961, 0.119, 0.8047, 0.1123, 0.8137, 0.1123, 0.8137, 0.119, 0.8047, 0.1264, 0.8114, 0.1235, 0.8243, 0.1147, 0.7807, 0.1137, 0.7877, 0.1111, 0.7875, 0.1111, 0.7839, 0.1314, 0.7591, 0.1308, 0.7681, 0.1242, 0.7693, 0.1224, 0.7594, 0.1402, 0.7727, 0.1357, 0.7697, 0.1361, 0.7678, 0.1385, 0.7685, 0.148, 0.7972, 0.1556, 0.7992, 0.1531, 0.8051, 0.1497, 0.803, 0.1505, 0.7733, 0.1533, 0.7796, 0.1466, 0.7841, 0.145, 0.7796, 0.1533, 0.7796, 0.1553, 0.7875, 0.1478, 0.7895, 0.1466, 0.7841, 0.1553, 0.7875, 0.1556, 0.7992, 0.148, 0.7972, 0.1478, 0.7895, 0.1469, 0.82, 0.1367, 0.8258, 0.1349, 0.8126, 0.1418, 0.8095, 0.1367, 0.8258, 0.1235, 0.8243, 0.1264, 0.8114, 0.1349, 0.8126, 0.1314, 0.7591, 0.1377, 0.7606, 0.1373, 0.7623, 0.1345, 0.7622, 0.1433, 0.765, 0.1505, 0.7733, 0.145, 0.7796, 0.1402, 0.7727, 0.1357, 0.7697, 0.1308, 0.7681, 0.1339, 0.7662, 0.1361, 0.7678, 0.1469, 0.82, 0.1418, 0.8095, 0.1467, 0.8095, 0.1496, 0.8133, 0.1345, 0.7622, 0.1373, 0.7623, 0.1369, 0.7643, 0.1365, 0.7643, 0.1497, 0.803, 0.1531, 0.8051, 0.1558, 0.8115, 0.1542, 0.8103, 0.1482, 0.8059, 0.1497, 0.803, 0.1542, 0.8103, 0.1549, 0.8104, 0.1496, 0.8133, 0.1467, 0.8095, 0.1541, 0.8103, 0.1559, 0.8108, 0.1385, 0.7685, 0.1361, 0.7678, 0.1367, 0.765, 0.1372, 0.7651, 0.1339, 0.7662, 0.1345, 0.7622, 0.1365, 0.7643, 0.1362, 0.7647, 0.1377, 0.7606, 0.1433, 0.765, 0.1396, 0.7647, 0.1373, 0.7623, 0.1137, 0.7877, 0.1148, 0.7961, 0.1109, 0.7918, 0.1111, 0.7875, 0.1037, 0.7862, 0.1078, 0.7754, 0.1075, 0.7825, 0.1056, 0.7868, 0.146, 0.8037, 0.148, 0.7972, 0.1497, 0.803, 0.1482, 0.8059, 0.1064, 0.7999, 0.1037, 0.7862, 0.1056, 0.7868, 0.107, 0.7922, 0.1433, 0.765, 0.1402, 0.7727, 0.1385, 0.7685, 0.1396, 0.7647, 0.1148, 0.7961, 0.1064, 0.7999, 0.107, 0.7922, 0.1109, 0.7918, 0.1418, 0.8095, 0.146, 0.8037, 0.1482, 0.8059, 0.1467, 0.8095, 0.1556, 0.7992, 0.1546, 0.8115, 0.1529, 0.8103, 0.1531, 0.8051, 0.1078, 0.7754, 0.1147, 0.7807, 0.1111, 0.7839, 0.1075, 0.7825, 0.1546, 0.8115, 0.1469, 0.82, 0.1496, 0.8133, 0.1529, 0.8103, 0.1308, 0.7681, 0.1314, 0.7591, 0.1345, 0.7622, 0.1339, 0.7662, 0.1018, 0.7846, 0.1028, 0.7852, 0.05564, 0.7615, 0.05723, 0.7632, 0.1046, 0.7858, 0.103, 0.7846, 0.05901, 0.7639, 0.05991, 0.7634, 0.1541, 0.8103, 0.1549, 0.8104, 0.2004, 0.8326, 0.1989, 0.8323, 0.1365, 0.7643, 0.1369, 0.7643, 0.1368, 0.7646, 0.1368, 0.7646, 0.1542, 0.8103, 0.1558, 0.8115, 0.203, 0.8346, 0.2009, 0.8328, 0.1549, 0.8104, 0.1542, 0.8103, 0.2009, 0.8328, 0.2004, 0.8326, 0.1467, 0.8095, 0.1482, 0.8059, 0.1549, 0.8104, 0.1541, 0.8103, 0.1109, 0.7918, 0.107, 0.7922, 0.103, 0.7846, 0.1046, 0.7858, 0.1056, 0.7868, 0.1075, 0.7825, 0.1028, 0.7852, 0.1018, 0.7846, 0.1075, 0.7825, 0.1111, 0.7839, 0.1045, 0.7856, 0.1028, 0.7852, 0.107, 0.7922, 0.1056, 0.7868, 0.1018, 0.7846, 0.103, 0.7846, 0.1396, 0.7647, 0.1385, 0.7685, 0.1372, 0.7651, 0.1372, 0.7646, 0.1361, 0.7678, 0.1339, 0.7662, 0.1362, 0.7647, 0.1367, 0.765, 0.1373, 0.7623, 0.1396, 0.7647, 0.1372, 0.7646, 0.1369, 0.7643, 0.1111, 0.7839, 0.1111, 0.7875, 0.1039, 0.7851, 0.1045, 0.7856, 0.1531, 0.8051, 0.1529, 0.8103, 0.1567, 0.8119, 0.1558, 0.8115, 0.1111, 0.7875, 0.1109, 0.7918, 0.1046, 0.7858, 0.1039, 0.7851, 0.1529, 0.8103, 0.1496, 0.8133, 0.1559, 0.8108, 0.1567, 0.8119, 0.1368, 0.7646, 0.1368, 0.7645, 0.1368, 0.7646, 0.1368, 0.7646, 0.05564, 0.7615, 0.05807, 0.7619, 0.05855, 0.7623, 0.05723, 0.7632, 0.05723, 0.7632, 0.05855, 0.7623, 0.05991, 0.7634, 0.05901, 0.7639, 0.1368, 0.7646, 0.1368, 0.7646, 0.1368, 0.7645, 0.1368, 0.7645, 0.203, 0.8346, 0.2011, 0.8346, 0.2004, 0.8326, 0.2009, 0.8328, 0.2011, 0.8346, 0.1994, 0.8335, 0.1989, 0.8323, 0.2004, 0.8326, 0.1028, 0.7852, 0.1045, 0.7856, 0.05807, 0.7619, 0.05564, 0.7615, 0.103, 0.7846, 0.1018, 0.7846, 0.05723, 0.7632, 0.05901, 0.7639, 0.1372, 0.7646, 0.1372, 0.7651, 0.1368, 0.7645, 0.1368, 0.7646, 0.1367, 0.765, 0.1362, 0.7647, 0.1368, 0.7646, 0.1368, 0.7645, 0.1369, 0.7643, 0.1372, 0.7646, 0.1368, 0.7646, 0.1368, 0.7646, 0.1045, 0.7856, 0.1039, 0.7851, 0.05855, 0.7623, 0.05807, 0.7619, 0.1558, 0.8115, 0.1567, 0.8119, 0.2011, 0.8346, 0.203, 0.8346, 0.1039, 0.7851, 0.1046, 0.7858, 0.05991, 0.7634, 0.05855, 0.7623, 0.1567, 0.8119, 0.1559, 0.8108, 0.1994, 0.8335, 0.2011, 0.8346, 0.1362, 0.7647, 0.1365, 0.7643, 0.1368, 0.7646, 0.1368, 0.7646, 0.1372, 0.7651, 0.1367, 0.765, 0.1368, 0.7645, 0.1368, 0.7645, 0.1559, 0.8108, 0.1541, 0.8103, 0.1989, 0.8323, 0.1994, 0.8335])
me_cylinder_001.materials.append(mat_mat_plane)
me_cylinder_001.update()

# ---- objects
ob_plane = bpy.data.objects.new('Plane', me_cylinder)
ob_prop = bpy.data.objects.new('Prop', me_cylinder_001)
ob_ref_001 = bpy.data.objects.new('Ref.001', None)
ob_ref_002 = bpy.data.objects.new('Ref.002', img_tex_spitefire)

# ---- transforms, parenting, visibility, modifiers, constraints
ob_plane.location = (0.0, 0.0, 0.0)
ob_plane.rotation_euler = (1.571, -0.0, 3.142)
_m = ob_plane.modifiers.new('Smooth by Angle', 'NODES')
_m.node_group = ng_smooth_by_angle
_gi = [s.identifier for s in ng_smooth_by_angle.interface.items_tree if s.item_type == 'SOCKET' and s.in_out == 'INPUT']
_m[_gi[1]] = 0.8727  # Angle
_m.use_pin_to_last = True
_m.show_group_selector = False
ob_prop.location = (-2.688e-07, 0.8198, 0.05809)
ob_prop.rotation_euler = (1.571, 0.0, 3.142)
_m = ob_prop.modifiers.new('Smooth by Angle', 'NODES')
_m.node_group = ng_smooth_by_angle
_gi = [s.identifier for s in ng_smooth_by_angle.interface.items_tree if s.item_type == 'SOCKET' and s.in_out == 'INPUT']
_m[_gi[1]] = 0.6981  # Angle
_m.use_pin_to_last = True
_m.show_group_selector = False
ob_ref_001.location = (-3.239, -1.755, 1.666)
ob_ref_001.rotation_euler = (1.571, -0.0, 1.571)
ob_ref_001.empty_display_type = 'IMAGE'
ob_ref_001.empty_display_size = 12.08
ob_ref_002.location = (-2.798, 0.8414, -2.499)
ob_ref_002.rotation_euler = (0.0, 0.0, 3.142)
ob_ref_002.empty_display_type = 'IMAGE'
ob_ref_002.empty_display_size = 12.08

# ---- collection membership
scene.collection.objects.link(ob_plane)
scene.collection.objects.link(ob_prop)
col_refs_noimp.objects.link(ob_ref_001)
col_refs_noimp.objects.link(ob_ref_002)

# ---- scene / render settings (as saved in the file)
scene.frame_start = 1; scene.frame_end = 6; scene.frame_set(1)
scene.render.engine = 'BLENDER_EEVEE_NEXT'
bpy.context.view_layer.update()

# ---- added for rendering (the .blend has no active camera and no usable light): camera, sun
cam_auto = bpy.data.cameras.new('AutoCamera')
cam_auto.lens = 50.0
cam_auto.sensor_width = 36.0
cam_auto.clip_end = 1000.0
ob_auto_camera = bpy.data.objects.new('AutoCamera', cam_auto)
scene.collection.objects.link(ob_auto_camera)
ob_auto_camera.location = (4.66811, -6.23851, 3.79094)
ob_auto_camera.rotation_euler = (1.09748, -7.21219e-08, 0.694738)
scene.camera = ob_auto_camera
light_auto_sun = bpy.data.lights.new('AutoSun', 'SUN')
light_auto_sun.energy = 3.0
light_auto_sun.angle = 0.0523599
ob_auto_sun = bpy.data.objects.new('AutoSun', light_auto_sun)
scene.collection.objects.link(ob_auto_sun)
ob_auto_sun.rotation_euler = (0.872665, 0.174533, 0.523599)
bpy.context.view_layer.update()
